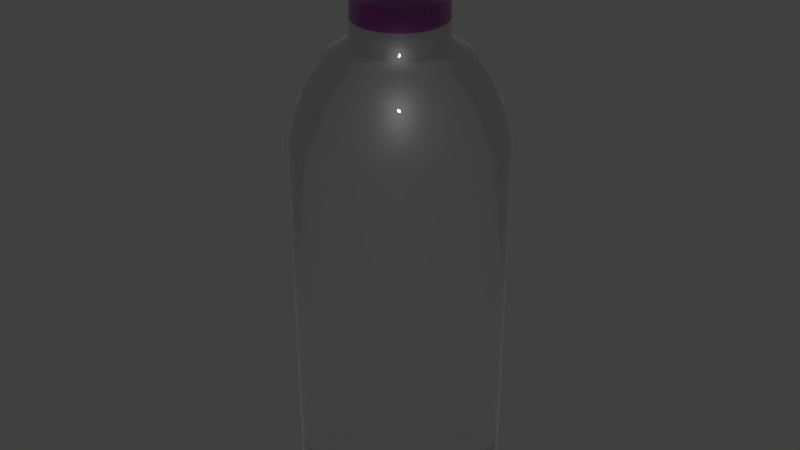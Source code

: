 # Source: Bottle_tight.blend  (saved by Blender 2.79.6; exported with 4.5.12 LTS)
import bpy
from mathutils import Matrix  # noqa: F401  (used for matrix-valued properties, if any)

bpy.ops.wm.read_factory_settings(use_empty=True)
scene = bpy.context.scene
scene.name = 'Scene'

# ---- collections
col_collection_1 = bpy.data.collections.new('Collection 1'); scene.collection.children.link(col_collection_1)

# ---- images (referenced by path relative to the original .blend; pixels are not part of the script)
import os
ASSET_DIR = os.environ.get("B2B_ASSET_DIR", "")  # directory of the original .blend (textures are referenced by path, not embedded)
HERE = os.path.dirname(os.path.abspath(__file__))  # packed textures are extracted next to this script under _unpacked/

def load_image(name, relpath, width, height, colorspace="sRGB"):
    """Load a texture the original file referenced (path relative to the .blend, or extracted next to this script)."""
    p = next((c for c in (os.path.join(HERE, relpath), os.path.join(ASSET_DIR, relpath)) if relpath and os.path.exists(c)), "")
    if p:
        img = bpy.data.images.load(p, check_existing=True)
        img.name = name
    else:  # same state as the original file: an image datablock whose file is absent (Cycles renders it pink)
        img = bpy.data.images.new(name, width, height)
        img.source = "FILE"
        img.filepath = "//" + (relpath or name)
    img.colorspace_settings.name = colorspace
    return img
img_roughness_001 = load_image('ROUGHNESS.001', 'corkboard3b-roughnness.png', 1024, 1024, 'Non-Color')
img_normal_map_001 = load_image('NORMAL MAP.001', 'corkboard3b-normal.png', 1024, 1024, 'Non-Color')
img_albedo_001 = load_image('ALBEDO.001', 'corkboard3b-albedo.png', 1024, 1024, 'sRGB')
img_metallic_001 = load_image('METALLIC.001', 'corkboard3b-metalness.png', 1024, 1024, 'Non-Color')

# ---- materials (node trees are filled in below, after node groups)
mat_remington_glass_001 = bpy.data.materials.new('Remington glass.001')
mat_remington_glass_001.alpha_threshold = 0.0
mat_remington_glass_001.use_transparent_shadow = False
mat_remington_glass_001.diffuse_color = (0.4673, 0.06908, 0.06478, 1.0)
mat_remington_glass_001.specular_color = (0.5, 0.5, 0.5)
mat_remington_glass_001.roughness = 0.5
mat_remington_glass_001.specular_intensity = 1.0
mat_cork_ultra_000 = bpy.data.materials.new('Cork ultra.000')
mat_cork_ultra_000.alpha_threshold = 0.0
mat_cork_ultra_000.use_transparent_shadow = False
mat_cork_ultra_000.roughness = 0.5

# ---- node groups
ng_rg_fresnel_001 = bpy.data.node_groups.new('RG_Fresnel.001', 'ShaderNodeTree')
_s = ng_rg_fresnel_001.interface.new_socket(name='Fac', in_out='OUTPUT', socket_type='NodeSocketFloat')
_s.subtype = 'FACTOR'
_s.min_value = 0.0
_s.max_value = 1.0
_s = ng_rg_fresnel_001.interface.new_socket(name='Roughness', in_out='INPUT', socket_type='NodeSocketFloat')
_s.subtype = 'FACTOR'
_s.default_value = 0.5
_s.min_value = 0.0
_s.max_value = 1.0
_s = ng_rg_fresnel_001.interface.new_socket(name='IOR', in_out='INPUT', socket_type='NodeSocketFloat')
_s.default_value = 1.45
_s.min_value = 0.0
_s.max_value = 1000.0
_s = ng_rg_fresnel_001.interface.new_socket(name='Normal', in_out='INPUT', socket_type='NodeSocketVector')
_s.min_value = -1.0
_s.max_value = 1.0
_s.hide_value = True
_N = ng_rg_fresnel_001.nodes; _L = ng_rg_fresnel_001.links
n0 = _N.new('NodeGroupOutput'); n0.name = 'Group Output'; n0.location = (540, 100)
n1 = _N.new('ShaderNodeMix'); n1.name = 'Mix'; n1.location = (160, -60)
n1.hide = True
n1.data_type = 'RGBA'
n2 = _N.new('ShaderNodeFresnel'); n2.name = 'Fresnel'; n2.location = (340, 100)
n3 = _N.new('NodeGroupInput'); n3.name = 'Group Input'; n3.location = (-280, 140)
n4 = _N.new('ShaderNodeBump'); n4.name = 'Bump'; n4.location = (-60, -60)
n4.hide = True
n4.inputs[1].default_value = 0.1
n4.inputs[2].default_value = 1.0
n5 = _N.new('ShaderNodeNewGeometry'); n5.name = 'Geometry'; n5.location = (-60, -120)
n5.hide = True
_L.new(n5.outputs[4], n1.inputs[7])
_L.new(n4.outputs[0], n1.inputs[6])
_L.new(n3.outputs[0], n1.inputs[0])
_L.new(n3.outputs[2], n4.inputs[4])
_L.new(n2.outputs[0], n0.inputs[0])
_L.new(n1.outputs[2], n2.inputs[1])
_L.new(n3.outputs[1], n2.inputs[0])
n0.is_active_output = True
ng_rg_glass_001 = bpy.data.node_groups.new('RG_Glass.001', 'ShaderNodeTree')
_s = ng_rg_glass_001.interface.new_socket(name='Shader', in_out='OUTPUT', socket_type='NodeSocketShader')
_s = ng_rg_glass_001.interface.new_socket(name='Color', in_out='INPUT', socket_type='NodeSocketColor')
_s.default_value = (1.0, 1.0, 1.0, 1.0)
_s = ng_rg_glass_001.interface.new_socket(name='Roughness', in_out='INPUT', socket_type='NodeSocketFloat')
_s.subtype = 'FACTOR'
_s.min_value = 0.0
_s.max_value = 1.0
_s = ng_rg_glass_001.interface.new_socket(name='Rim Color', in_out='INPUT', socket_type='NodeSocketColor')
_s.default_value = (0.8, 0.8, 0.8, 1.0)
_s = ng_rg_glass_001.interface.new_socket(name='Rim Strength', in_out='INPUT', socket_type='NodeSocketFloat')
_s.default_value = 0.5
_s.min_value = -1e+04
_s.max_value = 1e+04
_s = ng_rg_glass_001.interface.new_socket(name='Rim Roughness', in_out='INPUT', socket_type='NodeSocketFloat')
_s.subtype = 'FACTOR'
_s.default_value = 0.2
_s.min_value = 0.0
_s.max_value = 1.0
_s = ng_rg_glass_001.interface.new_socket(name='IOR', in_out='INPUT', socket_type='NodeSocketFloat')
_s.default_value = 1.45
_s.min_value = 0.0
_s.max_value = 1000.0
_s = ng_rg_glass_001.interface.new_socket(name='IS Shadow Ray', in_out='INPUT', socket_type='NodeSocketFloat')
_s.default_value = 0.5
_s.min_value = -1e+04
_s.max_value = 1e+04
_s = ng_rg_glass_001.interface.new_socket(name='Normal', in_out='INPUT', socket_type='NodeSocketVector')
_s.min_value = -1.0
_s.max_value = 1.0
_s.hide_value = True
_N = ng_rg_glass_001.nodes; _L = ng_rg_glass_001.links
n0 = _N.new('ShaderNodeMath'); n0.name = 'Math'; n0.location = (-100, 320)
n0.operation = 'MULTIPLY'
n1 = _N.new('ShaderNodeBsdfGlass'); n1.name = 'Glass BSDF'; n1.location = (-100, 160)
n1.distribution = 'BECKMANN'
n2 = _N.new('ShaderNodeBsdfTransparent'); n2.name = 'Transparent BSDF'; n2.location = (-100, -20)
n3 = _N.new('ShaderNodeMixShader'); n3.name = 'Mix Shader'; n3.location = (100, 160)
n4 = _N.new('ShaderNodeMixShader'); n4.name = 'Mix Shader.001'; n4.location = (300, 160)
n5 = _N.new('ShaderNodeBsdfAnisotropic'); n5.name = 'Glossy BSDF'; n5.location = (300, 20)
n5.distribution = 'GGX'
n6 = _N.new('ShaderNodeMath'); n6.name = 'Math.001'; n6.location = (480, 320)
n6.operation = 'MULTIPLY'
n7 = _N.new('ShaderNodeGroup'); n7.name = 'Group'; n7.location = (300, 320)
n7.node_tree = ng_rg_fresnel_001
n8 = _N.new('NodeGroupOutput'); n8.name = 'Group Output'; n8.location = (880, 140)
n8.hide = True
n9 = _N.new('ShaderNodeMixShader'); n9.name = 'Mix Shader.002'; n9.location = (680, 160)
n10 = _N.new('ShaderNodeLightPath'); n10.name = 'Light Path'; n10.location = (-520, 360)
n11 = _N.new('NodeGroupInput'); n11.name = 'Group Input'; n11.location = (-520, 40)
n12 = _N.new('ShaderNodeMath'); n12.name = 'Math.002'; n12.location = (-310, 100)
n12.operation = 'POWER'
n13 = _N.new('ShaderNodeMath'); n13.name = 'Math.003'; n13.location = (-110, 30)
n13.operation = 'POWER'
_L.new(n10.outputs[1], n0.inputs[0])
_L.new(n11.outputs[6], n0.inputs[1])
_L.new(n11.outputs[0], n1.inputs[0])
_L.new(n1.outputs[0], n3.inputs[1])
_L.new(n2.outputs[0], n3.inputs[2])
_L.new(n0.outputs[0], n3.inputs[0])
_L.new(n3.outputs[0], n4.inputs[1])
_L.new(n2.outputs[0], n4.inputs[2])
_L.new(n10.outputs[5], n4.inputs[0])
_L.new(n7.outputs[0], n6.inputs[0])
_L.new(n11.outputs[5], n1.inputs[2])
_L.new(n11.outputs[7], n1.inputs[3])
_L.new(n11.outputs[7], n5.inputs[4])
_L.new(n11.outputs[7], n7.inputs[2])
_L.new(n11.outputs[5], n7.inputs[1])
_L.new(n11.outputs[1], n7.inputs[0])
_L.new(n11.outputs[2], n5.inputs[0])
_L.new(n4.outputs[0], n9.inputs[1])
_L.new(n5.outputs[0], n9.inputs[2])
_L.new(n6.outputs[0], n9.inputs[0])
_L.new(n11.outputs[3], n6.inputs[1])
_L.new(n9.outputs[0], n8.inputs[0])
_L.new(n11.outputs[1], n12.inputs[0])
_L.new(n12.outputs[0], n1.inputs[1])
_L.new(n11.outputs[4], n13.inputs[0])
_L.new(n13.outputs[0], n5.inputs[1])
n8.is_active_output = True

# ---- material node trees
mat_remington_glass_001.use_nodes = True; mat_remington_glass_001.node_tree.nodes.clear()
_N = mat_remington_glass_001.node_tree.nodes; _L = mat_remington_glass_001.node_tree.links
n0 = _N.new('ShaderNodeOutputMaterial'); n0.name = 'Material Output'; n0.location = (300, 300)
n1 = _N.new('ShaderNodeGroup'); n1.name = 'Group'; n1.location = (0, 300)
n1.width = 240
n1.node_tree = ng_rg_glass_001
n1.inputs[0].default_value = (1.0, 1.0, 1.0, 1.0)
n1.inputs[1].default_value = 0.0
n1.inputs[2].default_value = (0.8, 0.8, 0.8, 1.0)
n1.inputs[3].default_value = 0.5
n1.inputs[4].default_value = 0.2
n1.inputs[5].default_value = 1.5
n1.inputs[6].default_value = 0.5
n1.inputs[7].default_value = (0.0, 0.0, 0.0)
_L.new(n1.outputs[0], n0.inputs[0])
n0.is_active_output = True
mat_cork_ultra_000.use_nodes = True; mat_cork_ultra_000.node_tree.nodes.clear()
_N = mat_cork_ultra_000.node_tree.nodes; _L = mat_cork_ultra_000.node_tree.links
n0 = _N.new('ShaderNodeOutputMaterial'); n0.name = 'Material Output'; n0.location = (609, 397)
n1 = _N.new('ShaderNodeBsdfPrincipled'); n1.name = 'Principled BSDF'; n1.location = (288, 540)
n1.distribution = 'GGX'
n1.subsurface_method = 'BURLEY'
n1.inputs[3].default_value = 1.45
n2 = _N.new('ShaderNodeTexImage'); n2.name = 'Image Texture.004'; n2.location = (43, 270)
n2.width = 217
n2.hide = True
n2.image = img_roughness_001
n3 = _N.new('ShaderNodeNormalMap'); n3.name = 'Normal Map'; n3.location = (74, 60)
n3.inputs[0].default_value = 5.0
n4 = _N.new('ShaderNodeTexImage'); n4.name = 'Image Texture.003'; n4.location = (-141, 46)
n4.width = 135
n4.hide = True
n4.image = img_normal_map_001
n5 = _N.new('ShaderNodeTexImage'); n5.name = 'Image Texture'; n5.location = (90, 427)
n5.width = 161
n5.hide = True
n5.image = img_albedo_001
n6 = _N.new('ShaderNodeTexImage'); n6.name = 'Image Texture.002'; n6.location = (112, 337)
n6.width = 123
n6.hide = True
n6.image = img_metallic_001
_L.new(n1.outputs[0], n0.inputs[0])
_L.new(n5.outputs[0], n1.inputs[0])
_L.new(n4.outputs[0], n3.inputs[1])
_L.new(n3.outputs[0], n1.inputs[5])
_L.new(n6.outputs[0], n1.inputs[1])
_L.new(n2.outputs[0], n1.inputs[2])
n0.is_active_output = True

# ---- world
world_world = bpy.data.worlds.new('World'); scene.world = world_world
world_world.color = (0.05088, 0.05088, 0.05088)
world_world.use_sun_shadow = False
world_world.sun_shadow_jitter_overblur = 0.0

# ---- meshes
me_cylinder = bpy.data.meshes.new('Cylinder')
me_cylinder.from_pydata([(0.0005789, 1.0, -3.148), (0.0005789, 1.0, -0.2993), (0.1957, 0.9808, -3.148), (0.1957, 0.9808, -0.2993), (0.3833, 0.9239, -3.148), (0.3833, 0.9239, -0.2993), (0.5561, 0.8315, -3.148), (0.5561, 0.8315, -0.2993), (0.7077, 0.7071, -3.148), (0.7077, 0.7071, -0.2993), (0.832, 0.5556, -3.148), (0.832, 0.5556, -0.2993), (0.9245, 0.3827, -3.148), (0.9245, 0.3827, -0.2993), (0.9814, 0.1951, -3.148), (0.9814, 0.1951, -0.2993), (1.001, -1.788e-07, -3.148), (1.001, -1.788e-07, -0.2993), (0.9814, -0.1951, -3.148), (0.9814, -0.1951, -0.2993), (0.9245, -0.3827, -3.148), (0.9245, -0.3827, -0.2993), (0.832, -0.5556, -3.148), (0.832, -0.5556, -0.2993), (0.7077, -0.7071, -3.148), (0.7077, -0.7071, -0.2993), (0.5561, -0.8315, -3.148), (0.5561, -0.8315, -0.2993), (0.3833, -0.9239, -3.148), (0.3833, -0.9239, -0.2993), (0.1957, -0.9808, -3.148), (0.1957, -0.9808, -0.2993), (0.0005789, -1.0, -3.148), (0.0005789, -1.0, -0.2993), (-0.1945, -0.9808, -3.148), (-0.1945, -0.9808, -0.2993), (-0.3821, -0.9239, -3.148), (-0.3821, -0.9239, -0.2993), (-0.555, -0.8315, -3.148), (-0.555, -0.8315, -0.2993), (-0.7065, -0.7071, -3.148), (-0.7065, -0.7071, -0.2993), (-0.8309, -0.5556, -3.148), (-0.8309, -0.5556, -0.2993), (-0.9233, -0.3827, -3.148), (-0.9233, -0.3827, -0.2993), (-0.9802, -0.1951, -3.148), (-0.9802, -0.1951, -0.2993), (-0.9994, 7.153e-07, -3.148), (-0.9994, 7.153e-07, -0.2993), (-0.9802, 0.1951, -3.148), (-0.9802, 0.1951, -0.2993), (-0.9233, 0.3827, -3.148), (-0.9233, 0.3827, -0.2993), (-0.8309, 0.5556, -3.148), (-0.8309, 0.5556, -0.2993), (-0.7065, 0.7071, -3.148), (-0.7065, 0.7071, -0.2993), (-0.555, 0.8315, -3.148), (-0.555, 0.8315, -0.2993), (-0.3821, 0.9239, -3.148), (-0.3821, 0.9239, -0.2993), (-0.1945, 0.9808, -3.148), (-0.1945, 0.9808, -0.2993), (0.0005789, 0.9744, -3.226), (0.1907, 0.9557, -3.226), (0.3735, 0.9002, -3.226), (0.5419, 0.8102, -3.226), (0.6896, 0.689, -3.226), (0.8108, 0.5414, -3.226), (0.9008, 0.3729, -3.226), (0.9563, 0.1901, -3.226), (0.975, -1.788e-07, -3.226), (0.9563, -0.1901, -3.226), (0.9008, -0.3729, -3.226), (0.8108, -0.5414, -3.226), (0.6896, -0.689, -3.226), (0.5419, -0.8102, -3.226), (0.3735, -0.9002, -3.226), (0.1907, -0.9557, -3.226), (0.0005789, -0.9744, -3.226), (-0.1895, -0.9557, -3.226), (-0.3723, -0.9002, -3.226), (-0.5408, -0.8102, -3.226), (-0.6884, -0.689, -3.226), (-0.8096, -0.5414, -3.226), (-0.8997, -0.3729, -3.226), (-0.9551, -0.1901, -3.226), (-0.9738, 7.153e-07, -3.226), (-0.9551, 0.1901, -3.226), (-0.8997, 0.3729, -3.226), (-0.8096, 0.5414, -3.226), (-0.6884, 0.689, -3.226), (-0.5408, 0.8102, -3.226), (-0.3723, 0.9002, -3.226), (-0.1895, 0.9557, -3.226), (0.0005789, 0.8522, -3.327), (0.1668, 0.8358, -3.327), (0.3267, 0.7873, -3.327), (0.474, 0.7086, -3.327), (0.6032, 0.6026, -3.327), (0.7092, 0.4735, -3.327), (0.7879, 0.3261, -3.327), (0.8364, 0.1663, -3.327), (0.8528, -1.49e-07, -3.327), (0.8364, -0.1663, -3.327), (0.7879, -0.3261, -3.327), (0.7092, -0.4735, -3.327), (0.6032, -0.6026, -3.327), (0.474, -0.7086, -3.327), (0.3267, -0.7873, -3.327), (0.1668, -0.8358, -3.327), (0.0005789, -0.8522, -3.327), (-0.1657, -0.8358, -3.327), (-0.3255, -0.7873, -3.327), (-0.4729, -0.7086, -3.327), (-0.602, -0.6026, -3.327), (-0.708, -0.4735, -3.327), (-0.7868, -0.3261, -3.327), (-0.8353, -0.1663, -3.327), (-0.8516, 6.258e-07, -3.327), (-0.8353, 0.1663, -3.327), (-0.7868, 0.3261, -3.327), (-0.708, 0.4735, -3.327), (-0.602, 0.6026, -3.327), (-0.4729, 0.7086, -3.327), (-0.3255, 0.7873, -3.327), (-0.1657, 0.8358, -3.327), (0.0005789, 0.9282, -0.09749), (0.1817, 0.9103, -0.09749), (0.3558, 0.8575, -0.09749), (0.5162, 0.7717, -0.09749), (0.6569, 0.6563, -0.09749), (0.7723, 0.5157, -0.09749), (0.8581, 0.3552, -0.09749), (0.9109, 0.1811, -0.09749), (0.9287, -1.49e-07, -0.09749), (0.9109, -0.1811, -0.09749), (0.8581, -0.3552, -0.09749), (0.7723, -0.5157, -0.09749), (0.6569, -0.6563, -0.09749), (0.5162, -0.7717, -0.09749), (0.3558, -0.8575, -0.09749), (0.1817, -0.9103, -0.09749), (0.0005789, -0.9282, -0.09749), (-0.1805, -0.9103, -0.09749), (-0.3546, -0.8575, -0.09749), (-0.5151, -0.7717, -0.09749), (-0.6557, -0.6563, -0.09749), (-0.7712, -0.5157, -0.09749), (-0.8569, -0.3552, -0.09749), (-0.9097, -0.1811, -0.09749), (-0.9276, 6.855e-07, -0.09749), (-0.9097, 0.1811, -0.09749), (-0.8569, 0.3552, -0.09749), (-0.7712, 0.5157, -0.09749), (-0.6557, 0.6563, -0.09749), (-0.5151, 0.7717, -0.09749), (-0.3546, 0.8575, -0.09749), (-0.1805, 0.9103, -0.09749), (0.0005789, 0.8173, 0.1081), (0.16, 0.8016, 0.1081), (0.3133, 0.7551, 0.1081), (0.4546, 0.6796, 0.1081), (0.5785, 0.5779, 0.1081), (0.6801, 0.4541, 0.1081), (0.7557, 0.3128, 0.1081), (0.8022, 0.1594, 0.1081), (0.8179, -1.192e-07, 0.1081), (0.8022, -0.1594, 0.1081), (0.7557, -0.3128, 0.1081), (0.6801, -0.4541, 0.1081), (0.5785, -0.5779, 0.1081), (0.4546, -0.6796, 0.1081), (0.3133, -0.7551, 0.1081), (0.16, -0.8016, 0.1081), (0.0005789, -0.8173, 0.1081), (-0.1589, -0.8016, 0.1081), (-0.3122, -0.7551, 0.1081), (-0.4535, -0.6796, 0.1081), (-0.5773, -0.5779, 0.1081), (-0.679, -0.4541, 0.1081), (-0.7545, -0.3128, 0.1081), (-0.801, -0.1594, 0.1081), (-0.8167, 5.96e-07, 0.1081), (-0.801, 0.1594, 0.1081), (-0.7545, 0.3128, 0.1081), (-0.679, 0.4541, 0.1081), (-0.5773, 0.5779, 0.1081), (-0.4535, 0.6796, 0.1081), (-0.3122, 0.7551, 0.1081), (-0.1589, 0.8016, 0.1081), (0.0005789, 0.6377, 0.3099), (0.125, 0.6255, 0.3099), (0.2446, 0.5892, 0.3099), (0.3549, 0.5302, 0.3099), (0.4515, 0.4509, 0.3099), (0.5308, 0.3543, 0.3099), (0.5897, 0.244, 0.3099), (0.626, 0.1244, 0.3099), (0.6383, -8.941e-08, 0.3099), (0.626, -0.1244, 0.3099), (0.5897, -0.244, 0.3099), (0.5308, -0.3543, 0.3099), (0.4515, -0.4509, 0.3099), (0.3549, -0.5302, 0.3099), (0.2446, -0.5892, 0.3099), (0.125, -0.6255, 0.3099), (0.0005789, -0.6377, 0.3099), (-0.1238, -0.6255, 0.3099), (-0.2435, -0.5892, 0.3099), (-0.3537, -0.5302, 0.3099), (-0.4503, -0.4509, 0.3099), (-0.5297, -0.3543, 0.3099), (-0.5886, -0.244, 0.3099), (-0.6249, -0.1244, 0.3099), (-0.6371, 4.768e-07, 0.3099), (-0.6249, 0.1244, 0.3099), (-0.5886, 0.244, 0.3099), (-0.5297, 0.3543, 0.3099), (-0.4503, 0.4509, 0.3099), (-0.3537, 0.5302, 0.3099), (-0.2435, 0.5892, 0.3099), (-0.1238, 0.6255, 0.3099), (0.0005789, 0.4437, 0.4127), (0.08713, 0.4351, 0.4127), (0.1704, 0.4099, 0.4127), (0.2471, 0.3689, 0.4127), (0.3143, 0.3137, 0.4127), (0.3695, 0.2465, 0.4127), (0.4105, 0.1698, 0.4127), (0.4357, 0.08656, 0.4127), (0.4442, -5.96e-08, 0.4127), (0.4357, -0.08656, 0.4127), (0.4105, -0.1698, 0.4127), (0.3695, -0.2465, 0.4127), (0.3143, -0.3137, 0.4127), (0.2471, -0.3689, 0.4127), (0.1704, -0.4099, 0.4127), (0.08713, -0.4351, 0.4127), (0.0005789, -0.4437, 0.4127), (-0.08598, -0.4351, 0.4127), (-0.1692, -0.4099, 0.4127), (-0.2459, -0.3689, 0.4127), (-0.3131, -0.3137, 0.4127), (-0.3683, -0.2465, 0.4127), (-0.4093, -0.1698, 0.4127), (-0.4346, -0.08656, 0.4127), (-0.4431, 3.576e-07, 0.4127), (-0.4346, 0.08656, 0.4127), (-0.4093, 0.1698, 0.4127), (-0.3683, 0.2465, 0.4127), (-0.3131, 0.3137, 0.4127), (-0.2459, 0.3689, 0.4127), (-0.1692, 0.4099, 0.4127), (-0.08598, 0.4351, 0.4127), (0.0005789, 0.4437, 0.7173), (0.08713, 0.4351, 0.7173), (0.1704, 0.4099, 0.7173), (0.2471, 0.3689, 0.7173), (0.3143, 0.3137, 0.7173), (0.3695, 0.2465, 0.7173), (0.4105, 0.1698, 0.7173), (0.4357, 0.08656, 0.7173), (0.4442, -5.96e-08, 0.7173), (0.4357, -0.08656, 0.7173), (0.4105, -0.1698, 0.7173), (0.3695, -0.2465, 0.7173), (0.3143, -0.3137, 0.7173), (0.2471, -0.3689, 0.7173), (0.1704, -0.4099, 0.7173), (0.08713, -0.4351, 0.7173), (0.0005789, -0.4437, 0.7173), (-0.08598, -0.4351, 0.7173), (-0.1692, -0.4099, 0.7173), (-0.2459, -0.3689, 0.7173), (-0.3131, -0.3137, 0.7173), (-0.3683, -0.2465, 0.7173), (-0.4093, -0.1698, 0.7173), (-0.4346, -0.08656, 0.7173), (-0.4431, 3.576e-07, 0.7173), (-0.4346, 0.08656, 0.7173), (-0.4093, 0.1698, 0.7173), (-0.3683, 0.2465, 0.7173), (-0.3131, 0.3137, 0.7173), (-0.2459, 0.3689, 0.7173), (-0.1692, 0.4099, 0.7173), (-0.08598, 0.4351, 0.7173), (0.0005789, 0.4748, 0.7744), (0.0932, 0.4656, 0.7744), (0.1823, 0.4386, 0.7744), (0.2643, 0.3947, 0.7744), (0.3363, 0.3357, 0.7744), (0.3953, 0.2638, 0.7744), (0.4392, 0.1817, 0.7744), (0.4662, 0.09262, 0.7744), (0.4753, -5.96e-08, 0.7744), (0.4662, -0.09262, 0.7744), (0.4392, -0.1817, 0.7744), (0.3953, -0.2638, 0.7744), (0.3363, -0.3357, 0.7744), (0.2643, -0.3947, 0.7744), (0.1823, -0.4386, 0.7744), (0.0932, -0.4656, 0.7744), (0.0005789, -0.4748, 0.7744), (-0.09204, -0.4656, 0.7744), (-0.1811, -0.4386, 0.7744), (-0.2632, -0.3947, 0.7744), (-0.3351, -0.3357, 0.7744), (-0.3942, -0.2638, 0.7744), (-0.438, -0.1817, 0.7744), (-0.4651, -0.09262, 0.7744), (-0.4742, 3.576e-07, 0.7744), (-0.4651, 0.09262, 0.7744), (-0.438, 0.1817, 0.7744), (-0.3942, 0.2638, 0.7744), (-0.3351, 0.3357, 0.7744), (-0.2632, 0.3947, 0.7744), (-0.1811, 0.4386, 0.7744), (-0.09204, 0.4656, 0.7744), (0.0005789, 0.4748, 0.8392), (0.0932, 0.4656, 0.8392), (0.1823, 0.4386, 0.8392), (0.2643, 0.3947, 0.8392), (0.3363, 0.3357, 0.8392), (0.3953, 0.2638, 0.8392), (0.4392, 0.1817, 0.8392), (0.4662, 0.09262, 0.8392), (0.4753, -5.96e-08, 0.8392), (0.4662, -0.09262, 0.8392), (0.4392, -0.1817, 0.8392), (0.3953, -0.2638, 0.8392), (0.3363, -0.3357, 0.8392), (0.2643, -0.3947, 0.8392), (0.1823, -0.4386, 0.8392), (0.0932, -0.4656, 0.8392), (0.0005789, -0.4748, 0.8392), (-0.09204, -0.4656, 0.8392), (-0.1811, -0.4386, 0.8392), (-0.2632, -0.3947, 0.8392), (-0.3351, -0.3357, 0.8392), (-0.3942, -0.2638, 0.8392), (-0.438, -0.1817, 0.8392), (-0.4651, -0.09262, 0.8392), (-0.4742, 3.576e-07, 0.8392), (-0.4651, 0.09262, 0.8392), (-0.438, 0.1817, 0.8392), (-0.3942, 0.2638, 0.8392), (-0.3351, 0.3357, 0.8392), (-0.2632, 0.3947, 0.8392), (-0.1811, 0.4386, 0.8392), (-0.09204, 0.4656, 0.8392), (0.0005789, 0.396, 0.9229), (0.07783, 0.3884, 0.9229), (0.1521, 0.3658, 0.9229), (0.2206, 0.3292, 0.9229), (0.2806, 0.28, 0.9229), (0.3298, 0.22, 0.9229), (0.3664, 0.1515, 0.9229), (0.3889, 0.07725, 0.9229), (0.3965, -2.98e-08, 0.9229), (0.3889, -0.07725, 0.9229), (0.3664, -0.1515, 0.9229), (0.3298, -0.22, 0.9229), (0.2806, -0.28, 0.9229), (0.2206, -0.3292, 0.9229), (0.1521, -0.3658, 0.9229), (0.07783, -0.3884, 0.9229), (0.0005789, -0.396, 0.9229), (-0.07667, -0.3884, 0.9229), (-0.1509, -0.3658, 0.9229), (-0.2194, -0.3292, 0.9229), (-0.2794, -0.28, 0.9229), (-0.3286, -0.22, 0.9229), (-0.3652, -0.1515, 0.9229), (-0.3878, -0.07725, 0.9229), (-0.3954, 3.278e-07, 0.9229), (-0.3878, 0.07725, 0.9229), (-0.3652, 0.1515, 0.9229), (-0.3286, 0.22, 0.9229), (-0.2794, 0.28, 0.9229), (-0.2194, 0.3292, 0.9229), (-0.1509, 0.3658, 0.9229), (-0.07667, 0.3884, 0.9229), (0.0005789, 0.396, 0.7188), (0.07783, 0.3884, 0.7188), (0.1521, 0.3658, 0.7188), (0.2206, 0.3292, 0.7188), (0.2806, 0.28, 0.7188), (0.3298, 0.22, 0.7188), (0.3664, 0.1515, 0.7188), (0.3889, 0.07725, 0.7188), (0.3965, -2.98e-08, 0.7188), (0.3889, -0.07725, 0.7188), (0.3664, -0.1515, 0.7188), (0.3298, -0.22, 0.7188), (0.2806, -0.28, 0.7188), (0.2206, -0.3292, 0.7188), (0.1521, -0.3658, 0.7188), (0.07783, -0.3884, 0.7188), (0.0005789, -0.396, 0.7188), (-0.07667, -0.3884, 0.7188), (-0.1509, -0.3658, 0.7188), (-0.2194, -0.3292, 0.7188), (-0.2794, -0.28, 0.7188), (-0.3286, -0.22, 0.7188), (-0.3652, -0.1515, 0.7188), (-0.3878, -0.07725, 0.7188), (-0.3954, 3.278e-07, 0.7188), (-0.3878, 0.07725, 0.7188), (-0.3652, 0.1515, 0.7188), (-0.3286, 0.22, 0.7188), (-0.2794, 0.28, 0.7188), (-0.2194, 0.3292, 0.7188), (-0.1509, 0.3658, 0.7188), (-0.07667, 0.3884, 0.7188), (-0.001255, 0.3226, 0.5188), (-0.03616, 0.3574, 0.5538), (0.03365, 0.3574, 0.5538), (-0.001255, 0.3862, 1.246), (0.03365, 0.415, 1.211), (-0.03616, 0.415, 1.211), (0.06168, 0.3164, 0.5188), (0.03424, 0.3574, 0.5538), (0.1027, 0.3438, 0.5538), (0.07409, 0.3788, 1.246), (0.1139, 0.4002, 1.211), (0.04547, 0.4138, 1.211), (0.1222, 0.298, 0.5188), (0.1033, 0.3436, 0.5538), (0.1678, 0.3169, 0.5538), (0.1465, 0.3568, 1.246), (0.1898, 0.37, 1.211), (0.1253, 0.3967, 1.211), (0.178, 0.2682, 0.5188), (0.1683, 0.3166, 0.5538), (0.2263, 0.2778, 0.5538), (0.2133, 0.3211, 1.246), (0.2583, 0.3256, 1.211), (0.2003, 0.3644, 1.211), (0.2268, 0.2281, 0.5188), (0.2268, 0.2774, 0.5538), (0.2762, 0.2281, 0.5538), (0.2718, 0.2731, 1.246), (0.3169, 0.2687, 1.211), (0.2675, 0.3181, 1.211), (0.267, 0.1792, 0.5188), (0.2766, 0.2276, 0.5538), (0.3153, 0.1696, 0.5538), (0.3199, 0.2146, 1.246), (0.3632, 0.2015, 1.211), (0.3244, 0.2596, 1.211), (0.2968, 0.1234, 0.5188), (0.3156, 0.169, 0.5538), (0.3423, 0.1045, 0.5538), (0.3556, 0.1478, 1.246), (0.3955, 0.1266, 1.211), (0.3688, 0.191, 1.211), (0.3151, 0.06293, 0.5188), (0.3425, 0.104, 0.5538), (0.3561, 0.0355, 0.5538), (0.3776, 0.07535, 1.246), (0.4126, 0.04672, 1.211), (0.3989, 0.1152, 1.211), (0.3213, -5.662e-07, 0.5188), (0.3562, 0.0349, 0.5538), (0.3562, -0.0349, 0.5538), (0.385, -5.662e-07, 1.246), (0.4137, -0.0349, 1.211), (0.4137, 0.0349, 1.211), (0.3151, -0.06293, 0.5188), (0.3561, -0.0355, 0.5538), (0.3425, -0.104, 0.5538), (0.3776, -0.07535, 1.246), (0.3989, -0.1152, 1.211), (0.4126, -0.04672, 1.211), (0.2968, -0.1234, 0.5188), (0.3423, -0.1045, 0.5538), (0.3156, -0.169, 0.5538), (0.3556, -0.1478, 1.246), (0.3688, -0.1911, 1.211), (0.3955, -0.1266, 1.211), (0.267, -0.1792, 0.5188), (0.3153, -0.1696, 0.5538), (0.2766, -0.2276, 0.5538), (0.3199, -0.2146, 1.246), (0.3244, -0.2596, 1.211), (0.3632, -0.2015, 1.211), (0.2268, -0.2281, 0.5188), (0.2762, -0.2281, 0.5538), (0.2268, -0.2774, 0.5538), (0.2718, -0.2731, 1.246), (0.2675, -0.3181, 1.211), (0.3169, -0.2687, 1.211), (0.178, -0.2682, 0.5188), (0.2263, -0.2778, 0.5538), (0.1683, -0.3166, 0.5538), (0.2133, -0.3211, 1.246), (0.2003, -0.3644, 1.211), (0.2583, -0.3256, 1.211), (0.1222, -0.298, 0.5188), (0.1678, -0.3169, 0.5538), (0.1033, -0.3436, 0.5538), (0.1465, -0.3568, 1.246), (0.1253, -0.3967, 1.211), (0.1898, -0.37, 1.211), (0.06168, -0.3164, 0.5188), (0.1027, -0.3438, 0.5538), (0.03424, -0.3574, 0.5538), (0.07409, -0.3788, 1.246), (0.04547, -0.4138, 1.211), (0.1139, -0.4002, 1.211), (-0.001255, -0.3226, 0.5188), (0.03365, -0.3574, 0.5538), (-0.03616, -0.3574, 0.5538), (-0.001255, -0.3862, 1.246), (-0.03616, -0.415, 1.211), (0.03365, -0.415, 1.211), (-0.06419, -0.3164, 0.5188), (-0.03675, -0.3574, 0.5538), (-0.1052, -0.3438, 0.5538), (-0.0766, -0.3788, 1.246), (-0.1164, -0.4002, 1.211), (-0.04798, -0.4138, 1.211), (-0.1247, -0.298, 0.5188), (-0.1058, -0.3436, 0.5538), (-0.1703, -0.3169, 0.5538), (-0.1491, -0.3568, 1.246), (-0.1923, -0.37, 1.211), (-0.1278, -0.3967, 1.211), (-0.1805, -0.2682, 0.5188), (-0.1708, -0.3166, 0.5538), (-0.2289, -0.2778, 0.5538), (-0.2158, -0.3211, 1.246), (-0.2608, -0.3256, 1.211), (-0.2028, -0.3644, 1.211), (-0.2293, -0.2281, 0.5188), (-0.2293, -0.2774, 0.5538), (-0.2787, -0.2281, 0.5538), (-0.2744, -0.2731, 1.246), (-0.3194, -0.2687, 1.211), (-0.27, -0.3181, 1.211), (-0.2695, -0.1792, 0.5188), (-0.2791, -0.2276, 0.5538), (-0.3178, -0.1696, 0.5538), (-0.3224, -0.2146, 1.246), (-0.3657, -0.2015, 1.211), (-0.3269, -0.2596, 1.211), (-0.2993, -0.1234, 0.5188), (-0.3181, -0.169, 0.5538), (-0.3448, -0.1045, 0.5538), (-0.3581, -0.1478, 1.246), (-0.398, -0.1266, 1.211), (-0.3713, -0.1911, 1.211), (-0.3176, -0.06293, 0.5188), (-0.345, -0.104, 0.5538), (-0.3586, -0.0355, 0.5538), (-0.3801, -0.07535, 1.246), (-0.4151, -0.04672, 1.211), (-0.4014, -0.1152, 1.211), (-0.3238, -2.384e-07, 0.5188), (-0.3587, -0.0349, 0.5538), (-0.3587, 0.0349, 0.5538), (-0.3875, -2.384e-07, 1.246), (-0.4162, 0.0349, 1.211), (-0.4162, -0.0349, 1.211), (-0.3176, 0.06293, 0.5188), (-0.3586, 0.0355, 0.5538), (-0.345, 0.104, 0.5538), (-0.3801, 0.07535, 1.246), (-0.4014, 0.1152, 1.211), (-0.4151, 0.04672, 1.211), (-0.2993, 0.1234, 0.5188), (-0.3448, 0.1045, 0.5538), (-0.3181, 0.169, 0.5538), (-0.3581, 0.1478, 1.246), (-0.3713, 0.191, 1.211), (-0.398, 0.1266, 1.211), (-0.2695, 0.1792, 0.5188), (-0.3178, 0.1696, 0.5538), (-0.2791, 0.2276, 0.5538), (-0.3224, 0.2146, 1.246), (-0.3269, 0.2596, 1.211), (-0.3657, 0.2015, 1.211), (-0.2293, 0.2281, 0.5188), (-0.2787, 0.2281, 0.5538), (-0.2293, 0.2774, 0.5538), (-0.2744, 0.2731, 1.246), (-0.27, 0.3181, 1.211), (-0.3194, 0.2687, 1.211), (-0.1805, 0.2682, 0.5188), (-0.2289, 0.2778, 0.5538), (-0.1708, 0.3166, 0.5538), (-0.2158, 0.3211, 1.246), (-0.2028, 0.3644, 1.211), (-0.2608, 0.3256, 1.211), (-0.1247, 0.298, 0.5188), (-0.1703, 0.3169, 0.5538), (-0.1058, 0.3436, 0.5538), (-0.1491, 0.3568, 1.246), (-0.1278, 0.3967, 1.211), (-0.1923, 0.37, 1.211), (-0.06419, 0.3164, 0.5188), (-0.1052, 0.3438, 0.5538), (-0.03675, 0.3574, 0.5538), (-0.0766, 0.3788, 1.246), (-0.04798, 0.4138, 1.211), (-0.1164, 0.4002, 1.211)], [], [(0, 1, 3, 2), (2, 3, 5, 4), (4, 5, 7, 6), (6, 7, 9, 8), (8, 9, 11, 10), (10, 11, 13, 12), (12, 13, 15, 14), (14, 15, 17, 16), (16, 17, 19, 18), (18, 19, 21, 20), (20, 21, 23, 22), (22, 23, 25, 24), (24, 25, 27, 26), (26, 27, 29, 28), (28, 29, 31, 30), (30, 31, 33, 32), (32, 33, 35, 34), (34, 35, 37, 36), (36, 37, 39, 38), (38, 39, 41, 40), (40, 41, 43, 42), (42, 43, 45, 44), (44, 45, 47, 46), (46, 47, 49, 48), (48, 49, 51, 50), (50, 51, 53, 52), (52, 53, 55, 54), (54, 55, 57, 56), (56, 57, 59, 58), (58, 59, 61, 60), (25, 23, 139, 140), (60, 61, 63, 62), (62, 63, 1, 0), (14, 16, 72, 71), (70, 71, 103, 102), (32, 34, 81, 80), (50, 52, 90, 89), (6, 8, 68, 67), (24, 26, 77, 76), (42, 44, 86, 85), (60, 62, 95, 94), (16, 18, 73, 72), (34, 36, 82, 81), (52, 54, 91, 90), (8, 10, 69, 68), (26, 28, 78, 77), (44, 46, 87, 86), (0, 2, 65, 64), (62, 0, 64, 95), (18, 20, 74, 73), (36, 38, 83, 82), (54, 56, 92, 91), (10, 12, 70, 69), (28, 30, 79, 78), (46, 48, 88, 87), (2, 4, 66, 65), (20, 22, 75, 74), (38, 40, 84, 83), (56, 58, 93, 92), (12, 14, 71, 70), (30, 32, 80, 79), (48, 50, 89, 88), (4, 6, 67, 66), (22, 24, 76, 75), (40, 42, 85, 84), (58, 60, 94, 93), (96, 97, 98, 99, 100, 101, 102, 103, 104, 105, 106, 107, 108, 109, 110, 111, 112, 113, 114, 115, 116, 117, 118, 119, 120, 121, 122, 123, 124, 125, 126, 127), (84, 85, 117, 116), (71, 72, 104, 103), (85, 86, 118, 117), (72, 73, 105, 104), (86, 87, 119, 118), (73, 74, 106, 105), (87, 88, 120, 119), (74, 75, 107, 106), (88, 89, 121, 120), (75, 76, 108, 107), (89, 90, 122, 121), (76, 77, 109, 108), (90, 91, 123, 122), (77, 78, 110, 109), (64, 65, 97, 96), (91, 92, 124, 123), (78, 79, 111, 110), (65, 66, 98, 97), (92, 93, 125, 124), (79, 80, 112, 111), (66, 67, 99, 98), (93, 94, 126, 125), (80, 81, 113, 112), (67, 68, 100, 99), (94, 95, 127, 126), (81, 82, 114, 113), (68, 69, 101, 100), (95, 64, 96, 127), (82, 83, 115, 114), (69, 70, 102, 101), (83, 84, 116, 115), (141, 140, 172, 173), (43, 41, 148, 149), (61, 59, 157, 158), (17, 15, 135, 136), (35, 33, 144, 145), (53, 51, 153, 154), (9, 7, 131, 132), (27, 25, 140, 141), (45, 43, 149, 150), (63, 61, 158, 159), (19, 17, 136, 137), (37, 35, 145, 146), (55, 53, 154, 155), (11, 9, 132, 133), (29, 27, 141, 142), (47, 45, 150, 151), (3, 1, 128, 129), (1, 63, 159, 128), (21, 19, 137, 138), (39, 37, 146, 147), (57, 55, 155, 156), (13, 11, 133, 134), (31, 29, 142, 143), (49, 47, 151, 152), (5, 3, 129, 130), (23, 21, 138, 139), (41, 39, 147, 148), (59, 57, 156, 157), (15, 13, 134, 135), (33, 31, 143, 144), (51, 49, 152, 153), (7, 5, 130, 131), (176, 175, 207, 208), (155, 154, 186, 187), (142, 141, 173, 174), (129, 128, 160, 161), (156, 155, 187, 188), (143, 142, 174, 175), (130, 129, 161, 162), (157, 156, 188, 189), (144, 143, 175, 176), (131, 130, 162, 163), (158, 157, 189, 190), (145, 144, 176, 177), (132, 131, 163, 164), (159, 158, 190, 191), (146, 145, 177, 178), (133, 132, 164, 165), (128, 159, 191, 160), (147, 146, 178, 179), (134, 133, 165, 166), (148, 147, 179, 180), (135, 134, 166, 167), (149, 148, 180, 181), (136, 135, 167, 168), (150, 149, 181, 182), (137, 136, 168, 169), (151, 150, 182, 183), (138, 137, 169, 170), (152, 151, 183, 184), (139, 138, 170, 171), (153, 152, 184, 185), (140, 139, 171, 172), (154, 153, 185, 186), (211, 210, 242, 243), (163, 162, 194, 195), (190, 189, 221, 222), (177, 176, 208, 209), (164, 163, 195, 196), (191, 190, 222, 223), (178, 177, 209, 210), (165, 164, 196, 197), (160, 191, 223, 192), (179, 178, 210, 211), (166, 165, 197, 198), (180, 179, 211, 212), (167, 166, 198, 199), (181, 180, 212, 213), (168, 167, 199, 200), (182, 181, 213, 214), (169, 168, 200, 201), (183, 182, 214, 215), (170, 169, 201, 202), (184, 183, 215, 216), (171, 170, 202, 203), (185, 184, 216, 217), (172, 171, 203, 204), (186, 185, 217, 218), (173, 172, 204, 205), (187, 186, 218, 219), (174, 173, 205, 206), (161, 160, 192, 193), (188, 187, 219, 220), (175, 174, 206, 207), (162, 161, 193, 194), (189, 188, 220, 221), (246, 245, 277, 278), (198, 197, 229, 230), (212, 211, 243, 244), (199, 198, 230, 231), (213, 212, 244, 245), (200, 199, 231, 232), (214, 213, 245, 246), (201, 200, 232, 233), (215, 214, 246, 247), (202, 201, 233, 234), (216, 215, 247, 248), (203, 202, 234, 235), (217, 216, 248, 249), (204, 203, 235, 236), (218, 217, 249, 250), (205, 204, 236, 237), (219, 218, 250, 251), (206, 205, 237, 238), (193, 192, 224, 225), (220, 219, 251, 252), (207, 206, 238, 239), (194, 193, 225, 226), (221, 220, 252, 253), (208, 207, 239, 240), (195, 194, 226, 227), (222, 221, 253, 254), (209, 208, 240, 241), (196, 195, 227, 228), (223, 222, 254, 255), (210, 209, 241, 242), (197, 196, 228, 229), (192, 223, 255, 224), (281, 280, 312, 313), (233, 232, 264, 265), (247, 246, 278, 279), (234, 233, 265, 266), (248, 247, 279, 280), (235, 234, 266, 267), (249, 248, 280, 281), (236, 235, 267, 268), (250, 249, 281, 282), (237, 236, 268, 269), (251, 250, 282, 283), (238, 237, 269, 270), (225, 224, 256, 257), (252, 251, 283, 284), (239, 238, 270, 271), (226, 225, 257, 258), (253, 252, 284, 285), (240, 239, 271, 272), (227, 226, 258, 259), (254, 253, 285, 286), (241, 240, 272, 273), (228, 227, 259, 260), (255, 254, 286, 287), (242, 241, 273, 274), (229, 228, 260, 261), (224, 255, 287, 256), (243, 242, 274, 275), (230, 229, 261, 262), (244, 243, 275, 276), (231, 230, 262, 263), (245, 244, 276, 277), (232, 231, 263, 264), (316, 315, 347, 348), (268, 267, 299, 300), (282, 281, 313, 314), (269, 268, 300, 301), (283, 282, 314, 315), (270, 269, 301, 302), (257, 256, 288, 289), (284, 283, 315, 316), (271, 270, 302, 303), (258, 257, 289, 290), (285, 284, 316, 317), (272, 271, 303, 304), (259, 258, 290, 291), (286, 285, 317, 318), (273, 272, 304, 305), (260, 259, 291, 292), (287, 286, 318, 319), (274, 273, 305, 306), (261, 260, 292, 293), (256, 287, 319, 288), (275, 274, 306, 307), (262, 261, 293, 294), (276, 275, 307, 308), (263, 262, 294, 295), (277, 276, 308, 309), (264, 263, 295, 296), (278, 277, 309, 310), (265, 264, 296, 297), (279, 278, 310, 311), (266, 265, 297, 298), (280, 279, 311, 312), (267, 266, 298, 299), (351, 350, 382, 383), (303, 302, 334, 335), (290, 289, 321, 322), (317, 316, 348, 349), (304, 303, 335, 336), (291, 290, 322, 323), (318, 317, 349, 350), (305, 304, 336, 337), (292, 291, 323, 324), (319, 318, 350, 351), (306, 305, 337, 338), (293, 292, 324, 325), (288, 319, 351, 320), (307, 306, 338, 339), (294, 293, 325, 326), (308, 307, 339, 340), (295, 294, 326, 327), (309, 308, 340, 341), (296, 295, 327, 328), (310, 309, 341, 342), (297, 296, 328, 329), (311, 310, 342, 343), (298, 297, 329, 330), (312, 311, 343, 344), (299, 298, 330, 331), (313, 312, 344, 345), (300, 299, 331, 332), (314, 313, 345, 346), (301, 300, 332, 333), (315, 314, 346, 347), (302, 301, 333, 334), (289, 288, 320, 321), (373, 372, 404, 405), (338, 337, 369, 370), (325, 324, 356, 357), (320, 351, 383, 352), (339, 338, 370, 371), (326, 325, 357, 358), (340, 339, 371, 372), (327, 326, 358, 359), (341, 340, 372, 373), (328, 327, 359, 360), (342, 341, 373, 374), (329, 328, 360, 361), (343, 342, 374, 375), (330, 329, 361, 362), (344, 343, 375, 376), (331, 330, 362, 363), (345, 344, 376, 377), (332, 331, 363, 364), (346, 345, 377, 378), (333, 332, 364, 365), (347, 346, 378, 379), (334, 333, 365, 366), (321, 320, 352, 353), (348, 347, 379, 380), (335, 334, 366, 367), (322, 321, 353, 354), (349, 348, 380, 381), (336, 335, 367, 368), (323, 322, 354, 355), (350, 349, 381, 382), (337, 336, 368, 369), (324, 323, 355, 356), (360, 359, 391, 392), (374, 373, 405, 406), (361, 360, 392, 393), (375, 374, 406, 407), (362, 361, 393, 394), (376, 375, 407, 408), (363, 362, 394, 395), (377, 376, 408, 409), (364, 363, 395, 396), (378, 377, 409, 410), (365, 364, 396, 397), (379, 378, 410, 411), (366, 365, 397, 398), (353, 352, 384, 385), (380, 379, 411, 412), (367, 366, 398, 399), (354, 353, 385, 386), (381, 380, 412, 413), (368, 367, 399, 400), (355, 354, 386, 387), (382, 381, 413, 414), (369, 368, 400, 401), (356, 355, 387, 388), (383, 382, 414, 415), (370, 369, 401, 402), (357, 356, 388, 389), (352, 383, 415, 384), (371, 370, 402, 403), (358, 357, 389, 390), (372, 371, 403, 404), (359, 358, 390, 391), (604, 606, 421, 417), (430, 432, 439, 435), (436, 438, 445, 441), (442, 444, 451, 447), (448, 450, 457, 453), (454, 456, 463, 459), (460, 462, 469, 465), (466, 468, 475, 471), (472, 474, 481, 477), (478, 480, 487, 483), (484, 486, 493, 489), (490, 492, 499, 495), (496, 498, 505, 501), (502, 504, 511, 507), (508, 510, 517, 513), (514, 516, 523, 519), (520, 522, 529, 525), (526, 528, 535, 531), (532, 534, 541, 537), (538, 540, 547, 543), (544, 546, 553, 549), (550, 552, 559, 555), (556, 558, 565, 561), (562, 564, 571, 567), (568, 570, 577, 573), (574, 576, 583, 579), (580, 582, 589, 585), (586, 588, 595, 591), (592, 594, 601, 597), (598, 600, 607, 603), (424, 426, 433, 429), (425, 419, 605, 599, 593, 587, 581, 575, 569, 563, 557, 551, 545, 539, 533, 527, 521, 515, 509, 503, 497, 491, 485, 479, 473, 467, 461, 455, 449, 443, 437, 431), (418, 420, 427, 423), (416, 417, 418), (419, 420, 421), (422, 423, 424), (425, 426, 427), (428, 429, 430), (431, 432, 433), (434, 435, 436), (437, 438, 439), (440, 441, 442), (443, 444, 445), (446, 447, 448), (449, 450, 451), (452, 453, 454), (455, 456, 457), (458, 459, 460), (461, 462, 463), (464, 465, 466), (467, 468, 469), (470, 471, 472), (473, 474, 475), (476, 477, 478), (479, 480, 481), (482, 483, 484), (485, 486, 487), (488, 489, 490), (491, 492, 493), (494, 495, 496), (497, 498, 499), (500, 501, 502), (503, 504, 505), (506, 507, 508), (509, 510, 511), (512, 513, 514), (515, 516, 517), (518, 519, 520), (521, 522, 523), (524, 525, 526), (527, 528, 529), (530, 531, 532), (533, 534, 535), (536, 537, 538), (539, 540, 541), (542, 543, 544), (545, 546, 547), (548, 549, 550), (551, 552, 553), (554, 555, 556), (557, 558, 559), (560, 561, 562), (563, 564, 565), (566, 567, 568), (569, 570, 571), (572, 573, 574), (575, 576, 577), (578, 579, 580), (581, 582, 583), (584, 585, 586), (587, 588, 589), (590, 591, 592), (593, 594, 595), (596, 597, 598), (599, 600, 601), (602, 603, 604), (605, 606, 607), (418, 423, 422, 416), (427, 420, 419, 425), (417, 421, 420, 418), (426, 424, 423, 427), (424, 429, 428, 422), (433, 426, 425, 431), (432, 430, 429, 433), (430, 435, 434, 428), (439, 432, 431, 437), (438, 436, 435, 439), (436, 441, 440, 434), (445, 438, 437, 443), (444, 442, 441, 445), (442, 447, 446, 440), (451, 444, 443, 449), (450, 448, 447, 451), (448, 453, 452, 446), (457, 450, 449, 455), (456, 454, 453, 457), (454, 459, 458, 452), (463, 456, 455, 461), (462, 460, 459, 463), (460, 465, 464, 458), (469, 462, 461, 467), (468, 466, 465, 469), (466, 471, 470, 464), (475, 468, 467, 473), (474, 472, 471, 475), (472, 477, 476, 470), (481, 474, 473, 479), (480, 478, 477, 481), (478, 483, 482, 476), (487, 480, 479, 485), (486, 484, 483, 487), (484, 489, 488, 482), (493, 486, 485, 491), (492, 490, 489, 493), (490, 495, 494, 488), (499, 492, 491, 497), (498, 496, 495, 499), (496, 501, 500, 494), (505, 498, 497, 503), (504, 502, 501, 505), (502, 507, 506, 500), (511, 504, 503, 509), (510, 508, 507, 511), (508, 513, 512, 506), (517, 510, 509, 515), (516, 514, 513, 517), (514, 519, 518, 512), (523, 516, 515, 521), (522, 520, 519, 523), (520, 525, 524, 518), (529, 522, 521, 527), (528, 526, 525, 529), (526, 531, 530, 524), (535, 528, 527, 533), (534, 532, 531, 535), (532, 537, 536, 530), (541, 534, 533, 539), (540, 538, 537, 541), (538, 543, 542, 536), (547, 540, 539, 545), (546, 544, 543, 547), (544, 549, 548, 542), (553, 546, 545, 551), (552, 550, 549, 553), (550, 555, 554, 548), (559, 552, 551, 557), (558, 556, 555, 559), (556, 561, 560, 554), (565, 558, 557, 563), (564, 562, 561, 565), (562, 567, 566, 560), (571, 564, 563, 569), (570, 568, 567, 571), (568, 573, 572, 566), (577, 570, 569, 575), (576, 574, 573, 577), (574, 579, 578, 572), (583, 576, 575, 581), (582, 580, 579, 583), (580, 585, 584, 578), (589, 582, 581, 587), (588, 586, 585, 589), (586, 591, 590, 584), (595, 588, 587, 593), (594, 592, 591, 595), (592, 597, 596, 590), (601, 594, 593, 599), (600, 598, 597, 601), (598, 603, 602, 596), (607, 600, 599, 605), (606, 604, 603, 607), (604, 417, 416, 602), (421, 606, 605, 419), (416, 422, 428, 434, 440, 446, 452, 458, 464, 470, 476, 482, 488, 494, 500, 506, 512, 518, 524, 530, 536, 542, 548, 554, 560, 566, 572, 578, 584, 590, 596, 602)])
me_cylinder.polygons.foreach_set('use_smooth', [True] * 579)
me_cylinder.polygons.foreach_set('material_index', [0, 0, 0, 0, 0, 0, 0, 0, 0, 0, 0, 0, 0, 0, 0, 0, 0, 0, 0, 0, 0, 0, 0, 0, 0, 0, 0, 0, 0, 0, 0, 0, 0, 0, 0, 0, 0, 0, 0, 0, 0, 0, 0, 0, 0, 0, 0, 0, 0, 0, 0, 0, 0, 0, 0, 0, 0, 0, 0, 0, 0, 0, 0, 0, 0, 0, 0, 0, 0, 0, 0, 0, 0, 0, 0, 0, 0, 0, 0, 0, 0, 0, 0, 0, 0, 0, 0, 0, 0, 0, 0, 0, 0, 0, 0, 0, 0, 0, 0, 0, 0, 0, 0, 0, 0, 0, 0, 0, 0, 0, 0, 0, 0, 0, 0, 0, 0, 0, 0, 0, 0, 0, 0, 0, 0, 0, 0, 0, 0, 0, 0, 0, 0, 0, 0, 0, 0, 0, 0, 0, 0, 0, 0, 0, 0, 0, 0, 0, 0, 0, 0, 0, 0, 0, 0, 0, 0, 0, 0, 0, 0, 0, 0, 0, 0, 0, 0, 0, 0, 0, 0, 0, 0, 0, 0, 0, 0, 0, 0, 0, 0, 0, 0, 0, 0, 0, 0, 0, 0, 0, 0, 0, 0, 0, 0, 0, 0, 0, 0, 0, 0, 0, 0, 0, 0, 0, 0, 0, 0, 0, 0, 0, 0, 0, 0, 0, 0, 0, 0, 0, 0, 0, 0, 0, 0, 0, 0, 0, 0, 0, 0, 0, 0, 0, 0, 0, 0, 0, 0, 0, 0, 0, 0, 0, 0, 0, 0, 0, 0, 0, 0, 0, 0, 0, 0, 0, 0, 0, 0, 0, 0, 0, 0, 0, 0, 0, 0, 0, 0, 0, 0, 0, 0, 0, 0, 0, 0, 0, 0, 0, 0, 0, 0, 0, 0, 0, 0, 0, 0, 0, 0, 0, 0, 0, 0, 0, 0, 0, 0, 0, 0, 0, 0, 0, 0, 0, 0, 0, 0, 0, 0, 0, 0, 0, 0, 0, 0, 0, 0, 0, 0, 0, 0, 0, 0, 0, 0, 0, 0, 0, 0, 0, 0, 0, 0, 0, 0, 0, 0, 0, 0, 0, 0, 0, 0, 0, 0, 0, 0, 0, 0, 0, 0, 0, 0, 0, 0, 0, 0, 0, 0, 0, 0, 0, 0, 0, 0, 0, 0, 0, 0, 0, 0, 0, 0, 0, 0, 0, 0, 0, 0, 0, 0, 0, 0, 1, 1, 1, 1, 1, 1, 1, 1, 1, 1, 1, 1, 1, 1, 1, 1, 1, 1, 1, 1, 1, 1, 1, 1, 1, 1, 1, 1, 1, 1, 1, 1, 1, 1, 1, 1, 1, 1, 1, 1, 1, 1, 1, 1, 1, 1, 1, 1, 1, 1, 1, 1, 1, 1, 1, 1, 1, 1, 1, 1, 1, 1, 1, 1, 1, 1, 1, 1, 1, 1, 1, 1, 1, 1, 1, 1, 1, 1, 1, 1, 1, 1, 1, 1, 1, 1, 1, 1, 1, 1, 1, 1, 1, 1, 1, 1, 1, 1, 1, 1, 1, 1, 1, 1, 1, 1, 1, 1, 1, 1, 1, 1, 1, 1, 1, 1, 1, 1, 1, 1, 1, 1, 1, 1, 1, 1, 1, 1, 1, 1, 1, 1, 1, 1, 1, 1, 1, 1, 1, 1, 1, 1, 1, 1, 1, 1, 1, 1, 1, 1, 1, 1, 1, 1, 1, 1, 1, 1, 1, 1, 1, 1, 1, 1, 1, 1, 1, 1, 1, 1, 1, 1, 1, 1, 1, 1, 1, 1, 1, 1, 1, 1, 1, 1, 1, 1, 1, 1, 1, 1, 1, 1, 1, 1])
_uv = me_cylinder.uv_layers.new(name='UVMap')
_uv.uv.foreach_set('vector', [0.0, 0.0, 0.0, 0.0, 0.0, 0.0, 0.0, 0.0, 0.0, 0.0, 0.0, 0.0, 0.0, 0.0, 0.0, 0.0, 0.0, 0.0, 0.0, 0.0, 0.0, 0.0, 0.0, 0.0, 0.0, 0.0, 0.0, 0.0, 0.0, 0.0, 0.0, 0.0, 0.0, 0.0, 0.0, 0.0, 0.0, 0.0, 0.0, 0.0, 0.0, 0.0, 0.0, 0.0, 0.0, 0.0, 0.0, 0.0, 0.0, 0.0, 0.0, 0.0, 0.0, 0.0, 0.0, 0.0, 0.0, 0.0, 0.0, 0.0, 0.0, 0.0, 0.0, 0.0, 0.0, 0.0, 0.0, 0.0, 0.0, 0.0, 0.0, 0.0, 0.0, 0.0, 0.0, 0.0, 0.0, 0.0, 0.0, 0.0, 0.0, 0.0, 0.0, 0.0, 0.0, 0.0, 0.0, 0.0, 0.0, 0.0, 0.0, 0.0, 0.0, 0.0, 0.0, 0.0, 0.0, 0.0, 0.0, 0.0, 0.0, 0.0, 0.0, 0.0, 0.0, 0.0, 0.0, 0.0, 0.0, 0.0, 0.0, 0.0, 0.0, 0.0, 0.0, 0.0, 0.0, 0.0, 0.0, 0.0, 0.0, 0.0, 0.0, 0.0, 0.0, 0.0, 0.0, 0.0, 0.0, 0.0, 0.0, 0.0, 0.0, 0.0, 0.0, 0.0, 0.0, 0.0, 0.0, 0.0, 0.0, 0.0, 0.0, 0.0, 0.0, 0.0, 0.0, 0.0, 0.0, 0.0, 0.0, 0.0, 0.0, 0.0, 0.0, 0.0, 0.0, 0.0, 0.0, 0.0, 0.0, 0.0, 0.0, 0.0, 0.0, 0.0, 0.0, 0.0, 0.0, 0.0, 0.0, 0.0, 0.0, 0.0, 0.0, 0.0, 0.0, 0.0, 0.0, 0.0, 0.0, 0.0, 0.0, 0.0, 0.0, 0.0, 0.0, 0.0, 0.0, 0.0, 0.0, 0.0, 0.0, 0.0, 0.0, 0.0, 0.0, 0.0, 0.0, 0.0, 0.0, 0.0, 0.0, 0.0, 0.0, 0.0, 0.0, 0.0, 0.0, 0.0, 0.0, 0.0, 0.0, 0.0, 0.0, 0.0, 0.0, 0.0, 0.0, 0.0, 0.0, 0.0, 0.0, 0.0, 0.0, 0.0, 0.0, 0.0, 0.0, 0.0, 0.0, 0.0, 0.0, 0.0, 0.0, 0.0, 0.0, 0.0, 0.0, 0.0, 0.0, 0.0, 0.0, 0.0, 0.0, 0.0, 0.0, 0.0, 0.0, 0.0, 0.0, 0.0, 0.0, 0.0, 0.0, 0.0, 0.0, 0.0, 0.0, 0.0, 0.0, 0.0, 0.0, 0.0, 0.0, 0.0, 0.0, 0.0, 0.0, 0.0, 0.0, 0.0, 0.0, 0.0, 0.0, 0.0, 0.0, 0.0, 0.0, 0.0, 0.0, 0.0, 0.0, 0.0, 0.0, 0.0, 0.0, 0.0, 0.0, 0.0, 0.0, 0.0, 0.0, 0.0, 0.0, 0.0, 0.0, 0.0, 0.0, 0.0, 0.0, 0.0, 0.0, 0.0, 0.0, 0.0, 0.0, 0.0, 0.0, 0.0, 0.0, 0.0, 0.0, 0.0, 0.0, 0.0, 0.0, 0.0, 0.0, 0.0, 0.0, 0.0, 0.0, 0.0, 0.0, 0.0, 0.0, 0.0, 0.0, 0.0, 0.0, 0.0, 0.0, 0.0, 0.0, 0.0, 0.0, 0.0, 0.0, 0.0, 0.0, 0.0, 0.0, 0.0, 0.0, 0.0, 0.0, 0.0, 0.0, 0.0, 0.0, 0.0, 0.0, 0.0, 0.0, 0.0, 0.0, 0.0, 0.0, 0.0, 0.0, 0.0, 0.0, 0.0, 0.0, 0.0, 0.0, 0.0, 0.0, 0.0, 0.0, 0.0, 0.0, 0.0, 0.0, 0.0, 0.0, 0.0, 0.0, 0.0, 0.0, 0.0, 0.0, 0.0, 0.0, 0.0, 0.0, 0.0, 0.0, 0.0, 0.0, 0.0, 0.0, 0.0, 0.0, 0.0, 0.0, 0.0, 0.0, 0.0, 0.0, 0.0, 0.0, 0.0, 0.0, 0.0, 0.0, 0.0, 0.0, 0.0, 0.0, 0.0, 0.0, 0.0, 0.0, 0.0, 0.0, 0.0, 0.0, 0.0, 0.0, 0.0, 0.0, 0.0, 0.0, 0.0, 0.0, 0.0, 0.0, 0.0, 0.0, 0.0, 0.0, 0.0, 0.0, 0.0, 0.0, 0.0, 0.0, 0.0, 0.0, 0.0, 0.0, 0.0, 0.0, 0.0, 0.0, 0.0, 0.0, 0.0, 0.0, 0.0, 0.0, 0.0, 0.0, 0.0, 0.0, 0.0, 0.0, 0.0, 0.0, 0.0, 0.0, 0.0, 0.0, 0.0, 0.0, 0.0, 0.0, 0.0, 0.0, 0.0, 0.0, 0.0, 0.0, 0.0, 0.0, 0.0, 0.0, 0.0, 0.0, 0.0, 0.0, 0.0, 0.0, 0.0, 0.0, 0.0, 0.0, 0.0, 0.0, 0.0, 0.0, 0.0, 0.0, 0.0, 0.0, 0.0, 0.0, 0.0, 0.0, 0.0, 0.0, 0.0, 0.0, 0.0, 0.0, 0.0, 0.0, 0.0, 0.0, 0.0, 0.0, 0.0, 0.0, 0.0, 0.0, 0.0, 0.0, 0.0, 0.0, 0.0, 0.0, 0.0, 0.0, 0.0, 0.0, 0.0, 0.0, 0.0, 0.0, 0.0, 0.0, 0.0, 0.0, 0.0, 0.0, 0.0, 0.0, 0.0, 0.0, 0.0, 0.0, 0.0, 0.0, 0.0, 0.0, 0.0, 0.0, 0.0, 0.0, 0.0, 0.0, 0.0, 0.0, 0.0, 0.0, 0.0, 0.0, 0.0, 0.0, 0.0, 0.0, 0.0, 0.0, 0.0, 0.0, 0.0, 0.0, 0.0, 0.0, 0.0, 0.0, 0.0, 0.0, 0.0, 0.0, 0.0, 0.0, 0.0, 0.0, 0.0, 0.0, 0.0, 0.0, 0.0, 0.0, 0.0, 0.0, 0.0, 0.0, 0.0, 0.0, 0.0, 0.0, 0.0, 0.0, 0.0, 0.0, 0.0, 0.0, 0.0, 0.0, 0.0, 0.0, 0.0, 0.0, 0.0, 0.0, 0.0, 0.0, 0.0, 0.0, 0.0, 0.0, 0.0, 0.0, 0.0, 0.0, 0.0, 0.0, 0.0, 0.0, 0.0, 0.0, 0.0, 0.0, 0.0, 0.0, 0.0, 0.0, 0.0, 0.0, 0.0, 0.0, 0.0, 0.0, 0.0, 0.0, 0.0, 0.0, 0.0, 0.0, 0.0, 0.0, 0.0, 0.0, 0.0, 0.0, 0.0, 0.0, 0.0, 0.0, 0.0, 0.0, 0.0, 0.0, 0.0, 0.0, 0.0, 0.0, 0.0, 0.0, 0.0, 0.0, 0.0, 0.0, 0.0, 0.0, 0.0, 0.0, 0.0, 0.0, 0.0, 0.0, 0.0, 0.0, 0.0, 0.0, 0.0, 0.0, 0.0, 0.0, 0.0, 0.0, 0.0, 0.0, 0.0, 0.0, 0.0, 0.0, 0.0, 0.0, 0.0, 0.0, 0.0, 0.0, 0.0, 0.0, 0.0, 0.0, 0.0, 0.0, 0.0, 0.0, 0.0, 0.0, 0.0, 0.0, 0.0, 0.0, 0.0, 0.0, 0.0, 0.0, 0.0, 0.0, 0.0, 0.0, 0.0, 0.0, 0.0, 0.0, 0.0, 0.0, 0.0, 0.0, 0.0, 0.0, 0.0, 0.0, 0.0, 0.0, 0.0, 0.0, 0.0, 0.0, 0.0, 0.0, 0.0, 0.0, 0.0, 0.0, 0.0, 0.0, 0.0, 0.0, 0.0, 0.0, 0.0, 0.0, 0.0, 0.0, 0.0, 0.0, 0.0, 0.0, 0.0, 0.0, 0.0, 0.0, 0.0, 0.0, 0.0, 0.0, 0.0, 0.0, 0.0, 0.0, 0.0, 0.0, 0.0, 0.0, 0.0, 0.0, 0.0, 0.0, 0.0, 0.0, 0.0, 0.0, 0.0, 0.0, 0.0, 0.0, 0.0, 0.0, 0.0, 0.0, 0.0, 0.0, 0.0, 0.0, 0.0, 0.0, 0.0, 0.0, 0.0, 0.0, 0.0, 0.0, 0.0, 0.0, 0.0, 0.0, 0.0, 0.0, 0.0, 0.0, 0.0, 0.0, 0.0, 0.0, 0.0, 0.0, 0.0, 0.0, 0.0, 0.0, 0.0, 0.0, 0.0, 0.0, 0.0, 0.0, 0.0, 0.0, 0.0, 0.0, 0.0, 0.0, 0.0, 0.0, 0.0, 0.0, 0.0, 0.0, 0.0, 0.0, 0.0, 0.0, 0.0, 0.0, 0.0, 0.0, 0.0, 0.0, 0.0, 0.0, 0.0, 0.0, 0.0, 0.0, 0.0, 0.0, 0.0, 0.0, 0.0, 0.0, 0.0, 0.0, 0.0, 0.0, 0.0, 0.0, 0.0, 0.0, 0.0, 0.0, 0.0, 0.0, 0.0, 0.0, 0.0, 0.0, 0.0, 0.0, 0.0, 0.0, 0.0, 0.0, 0.0, 0.0, 0.0, 0.0, 0.0, 0.0, 0.0, 0.0, 0.0, 0.0, 0.0, 0.0, 0.0, 0.0, 0.0, 0.0, 0.0, 0.0, 0.0, 0.0, 0.0, 0.0, 0.0, 0.0, 0.0, 0.0, 0.0, 0.0, 0.0, 0.0, 0.0, 0.0, 0.0, 0.0, 0.0, 0.0, 0.0, 0.0, 0.0, 0.0, 0.0, 0.0, 0.0, 0.0, 0.0, 0.0, 0.0, 0.0, 0.0, 0.0, 0.0, 0.0, 0.0, 0.0, 0.0, 0.0, 0.0, 0.0, 0.0, 0.0, 0.0, 0.0, 0.0, 0.0, 0.0, 0.0, 0.0, 0.0, 0.0, 0.0, 0.0, 0.0, 0.0, 0.0, 0.0, 0.0, 0.0, 0.0, 0.0, 0.0, 0.0, 0.0, 0.0, 0.0, 0.0, 0.0, 0.0, 0.0, 0.0, 0.0, 0.0, 0.0, 0.0, 0.0, 0.0, 0.0, 0.0, 0.0, 0.0, 0.0, 0.0, 0.0, 0.0, 0.0, 0.0, 0.0, 0.0, 0.0, 0.0, 0.0, 0.0, 0.0, 0.0, 0.0, 0.0, 0.0, 0.0, 0.0, 0.0, 0.0, 0.0, 0.0, 0.0, 0.0, 0.0, 0.0, 0.0, 0.0, 0.0, 0.0, 0.0, 0.0, 0.0, 0.0, 0.0, 0.0, 0.0, 0.0, 0.0, 0.0, 0.0, 0.0, 0.0, 0.0, 0.0, 0.0, 0.0, 0.0, 0.0, 0.0, 0.0, 0.0, 0.0, 0.0, 0.0, 0.0, 0.0, 0.0, 0.0, 0.0, 0.0, 0.0, 0.0, 0.0, 0.0, 0.0, 0.0, 0.0, 0.0, 0.0, 0.0, 0.0, 0.0, 0.0, 0.0, 0.0, 0.0, 0.0, 0.0, 0.0, 0.0, 0.0, 0.0, 0.0, 0.0, 0.0, 0.0, 0.0, 0.0, 0.0, 0.0, 0.0, 0.0, 0.0, 0.0, 0.0, 0.0, 0.0, 0.0, 0.0, 0.0, 0.0, 0.0, 0.0, 0.0, 0.0, 0.0, 0.0, 0.0, 0.0, 0.0, 0.0, 0.0, 0.0, 0.0, 0.0, 0.0, 0.0, 0.0, 0.0, 0.0, 0.0, 0.0, 0.0, 0.0, 0.0, 0.0, 0.0, 0.0, 0.0, 0.0, 0.0, 0.0, 0.0, 0.0, 0.0, 0.0, 0.0, 0.0, 0.0, 0.0, 0.0, 0.0, 0.0, 0.0, 0.0, 0.0, 0.0, 0.0, 0.0, 0.0, 0.0, 0.0, 0.0, 0.0, 0.0, 0.0, 0.0, 0.0, 0.0, 0.0, 0.0, 0.0, 0.0, 0.0, 0.0, 0.0, 0.0, 0.0, 0.0, 0.0, 0.0, 0.0, 0.0, 0.0, 0.0, 0.0, 0.0, 0.0, 0.0, 0.0, 0.0, 0.0, 0.0, 0.0, 0.0, 0.0, 0.0, 0.0, 0.0, 0.0, 0.0, 0.0, 0.0, 0.0, 0.0, 0.0, 0.0, 0.0, 0.0, 0.0, 0.0, 0.0, 0.0, 0.0, 0.0, 0.0, 0.0, 0.0, 0.0, 0.0, 0.0, 0.0, 0.0, 0.0, 0.0, 0.0, 0.0, 0.0, 0.0, 0.0, 0.0, 0.0, 0.0, 0.0, 0.0, 0.0, 0.0, 0.0, 0.0, 0.0, 0.0, 0.0, 0.0, 0.0, 0.0, 0.0, 0.0, 0.0, 0.0, 0.0, 0.0, 0.0, 0.0, 0.0, 0.0, 0.0, 0.0, 0.0, 0.0, 0.0, 0.0, 0.0, 0.0, 0.0, 0.0, 0.0, 0.0, 0.0, 0.0, 0.0, 0.0, 0.0, 0.0, 0.0, 0.0, 0.0, 0.0, 0.0, 0.0, 0.0, 0.0, 0.0, 0.0, 0.0, 0.0, 0.0, 0.0, 0.0, 0.0, 0.0, 0.0, 0.0, 0.0, 0.0, 0.0, 0.0, 0.0, 0.0, 0.0, 0.0, 0.0, 0.0, 0.0, 0.0, 0.0, 0.0, 0.0, 0.0, 0.0, 0.0, 0.0, 0.0, 0.0, 0.0, 0.0, 0.0, 0.0, 0.0, 0.0, 0.0, 0.0, 0.0, 0.0, 0.0, 0.0, 0.0, 0.0, 0.0, 0.0, 0.0, 0.0, 0.0, 0.0, 0.0, 0.0, 0.0, 0.0, 0.0, 0.0, 0.0, 0.0, 0.0, 0.0, 0.0, 0.0, 0.0, 0.0, 0.0, 0.0, 0.0, 0.0, 0.0, 0.0, 0.0, 0.0, 0.0, 0.0, 0.0, 0.0, 0.0, 0.0, 0.0, 0.0, 0.0, 0.0, 0.0, 0.0, 0.0, 0.0, 0.0, 0.0, 0.0, 0.0, 0.0, 0.0, 0.0, 0.0, 0.0, 0.0, 0.0, 0.0, 0.0, 0.0, 0.0, 0.0, 0.0, 0.0, 0.0, 0.0, 0.0, 0.0, 0.0, 0.0, 0.0, 0.0, 0.0, 0.0, 0.0, 0.0, 0.0, 0.0, 0.0, 0.0, 0.0, 0.0, 0.0, 0.0, 0.0, 0.0, 0.0, 0.0, 0.0, 0.0, 0.0, 0.0, 0.0, 0.0, 0.0, 0.0, 0.0, 0.0, 0.0, 0.0, 0.0, 0.0, 0.0, 0.0, 0.0, 0.0, 0.0, 0.0, 0.0, 0.0, 0.0, 0.0, 0.0, 0.0, 0.0, 0.0, 0.0, 0.0, 0.0, 0.0, 0.0, 0.0, 0.0, 0.0, 0.0, 0.0, 0.0, 0.0, 0.0, 0.0, 0.0, 0.0, 0.0, 0.0, 0.0, 0.0, 0.0, 0.0, 0.0, 0.0, 0.0, 0.0, 0.0, 0.0, 0.0, 0.0, 0.0, 0.0, 0.0, 0.0, 0.0, 0.0, 0.0, 0.0, 0.0, 0.0, 0.0, 0.0, 0.0, 0.0, 0.0, 0.0, 0.0, 0.0, 0.0, 0.0, 0.0, 0.0, 0.0, 0.0, 0.0, 0.0, 0.0, 0.0, 0.0, 0.0, 0.0, 0.0, 0.0, 0.0, 0.0, 0.0, 0.0, 0.0, 0.0, 0.0, 0.0, 0.0, 0.0, 0.0, 0.0, 0.0, 0.0, 0.0, 0.0, 0.0, 0.0, 0.0, 0.0, 0.0, 0.0, 0.0, 0.0, 0.0, 0.0, 0.0, 0.0, 0.0, 0.0, 0.0, 0.0, 0.0, 0.0, 0.0, 0.0, 0.0, 0.0, 0.0, 0.0, 0.0, 0.0, 0.0, 0.0, 0.0, 0.0, 0.0, 0.0, 0.0, 0.0, 0.0, 0.0, 0.0, 0.0, 0.0, 0.0, 0.0, 0.0, 0.0, 0.0, 0.0, 0.0, 0.0, 0.0, 0.0, 0.0, 0.0, 0.0, 0.0, 0.0, 0.0, 0.0, 0.0, 0.0, 0.0, 0.0, 0.0, 0.0, 0.0, 0.0, 0.0, 0.0, 0.0, 0.0, 0.0, 0.0, 0.0, 0.0, 0.0, 0.0, 0.0, 0.0, 0.0, 0.0, 0.0, 0.0, 0.0, 0.0, 0.0, 0.0, 0.0, 0.0, 0.0, 0.0, 0.0, 0.0, 0.0, 0.0, 0.0, 0.0, 0.0, 0.0, 0.0, 0.0, 0.0, 0.0, 0.0, 0.0, 0.0, 0.0, 0.0, 0.0, 0.0, 0.0, 0.0, 0.0, 0.0, 0.0, 0.0, 0.0, 0.0, 0.0, 0.0, 0.0, 0.0, 0.0, 0.0, 0.0, 0.0, 0.0, 0.0, 0.0, 0.0, 0.0, 0.0, 0.0, 0.0, 0.0, 0.0, 0.0, 0.0, 0.0, 0.0, 0.0, 0.0, 0.0, 0.0, 0.0, 0.0, 0.0, 0.0, 0.0, 0.0, 0.0, 0.0, 0.0, 0.0, 0.0, 0.0, 0.0, 0.0, 0.0, 0.0, 0.0, 0.0, 0.0, 0.0, 0.0, 0.0, 0.0, 0.0, 0.0, 0.0, 0.0, 0.0, 0.0, 0.0, 0.0, 0.0, 0.0, 0.0, 0.0, 0.0, 0.0, 0.0, 0.0, 0.0, 0.0, 0.0, 0.0, 0.0, 0.0, 0.0, 0.0, 0.0, 0.0, 0.0, 0.0, 0.0, 0.0, 0.0, 0.0, 0.0, 0.0, 0.0, 0.0, 0.0, 0.0, 0.0, 0.0, 0.0, 0.0, 0.0, 0.0, 0.0, 0.0, 0.0, 0.0, 0.0, 0.0, 0.0, 0.0, 0.0, 0.0, 0.0, 0.0, 0.0, 0.0, 0.0, 0.0, 0.0, 0.0, 0.0, 0.0, 0.0, 0.0, 0.0, 0.0, 0.0, 0.0, 0.0, 0.0, 0.0, 0.0, 0.0, 0.0, 0.0, 0.0, 0.0, 0.0, 0.0, 0.0, 0.0, 0.0, 0.0, 0.0, 0.0, 0.0, 0.0, 0.0, 0.0, 0.0, 0.0, 0.0, 0.0, 0.0, 0.0, 0.0, 0.0, 0.0, 0.0, 0.0, 0.0, 0.0, 0.0, 0.0, 0.0, 0.0, 0.0, 0.0, 0.0, 0.0, 0.0, 0.0, 0.0, 0.0, 0.0, 0.0, 0.0, 0.0, 0.0, 0.0, 0.0, 0.0, 0.0, 0.0, 0.0, 0.0, 0.0, 0.0, 0.0, 0.0, 0.0, 0.0, 0.0, 0.0, 0.0, 0.0, 0.0, 0.0, 0.0, 0.0, 0.0, 0.0, 0.0, 0.0, 0.0, 0.0, 0.0, 0.0, 0.0, 0.0, 0.0, 0.0, 0.0, 0.0, 0.0, 0.0, 0.0, 0.0, 0.0, 0.0, 0.0, 0.0, 0.0, 0.0, 0.0, 0.0, 0.0, 0.0, 0.0, 0.0, 0.0, 0.0, 0.0, 0.0, 0.0, 0.0, 0.0, 0.0, 0.0, 0.0, 0.0, 0.0, 0.0, 0.0, 0.0, 0.0, 0.0, 0.0, 0.0, 0.0, 0.0, 0.0, 0.0, 0.0, 0.0, 0.0, 0.0, 0.0, 0.0, 0.0, 0.0, 0.0, 0.0, 0.0, 0.0, 0.0, 0.0, 0.0, 0.0, 0.0, 0.0, 0.0, 0.0, 0.0, 0.0, 0.0, 0.0, 0.0, 0.0, 0.0, 0.0, 0.0, 0.0, 0.0, 0.0, 0.0, 0.0, 0.0, 0.0, 0.0, 0.0, 0.0, 0.0, 0.0, 0.0, 0.0, 0.0, 0.0, 0.0, 0.0, 0.0, 0.0, 0.0, 0.0, 0.0, 0.0, 0.0, 0.0, 0.0, 0.0, 0.0, 0.0, 0.0, 0.0, 0.0, 0.0, 0.0, 0.0, 0.0, 0.0, 0.0, 0.0, 0.0, 0.0, 0.0, 0.0, 0.0, 0.0, 0.0, 0.0, 0.0, 0.0, 0.0, 0.0, 0.0, 0.0, 0.0, 0.0, 0.0, 0.0, 0.0, 0.0, 0.0, 0.0, 0.0, 0.0, 0.0, 0.0, 0.0, 0.0, 0.0, 0.0, 0.0, 0.0, 0.0, 0.0, 0.0, 0.0, 0.0, 0.0, 0.0, 0.0, 0.0, 0.0, 0.0, 0.0, 0.0, 0.0, 0.0, 0.0, 0.0, 0.0, 0.0, 0.0, 0.0, 0.0, 0.0, 0.0, 0.0, 0.0, 0.0, 0.0, 0.0, 0.0, 0.0, 0.0, 0.0, 0.0, 0.0, 0.0, 0.0, 0.0, 0.0, 0.0, 0.0, 0.0, 0.0, 0.0, 0.0, 0.0, 0.0, 0.0, 0.0, 0.0, 0.0, 0.0, 0.0, 0.0, 0.0, 0.0, 0.0, 0.0, 0.0, 0.0, 0.0, 0.0, 0.0, 0.0, 0.0, 0.0, 0.0, 0.0, 0.0, 0.0, 0.0, 0.0, 0.0, 0.0, 0.0, 0.0, 0.0, 0.0, 0.0, 0.0, 0.0, 0.0, 0.0, 0.0, 0.0, 0.0, 0.0, 0.0, 0.0, 0.0, 0.0, 0.0, 0.0, 0.0, 0.0, 0.0, 0.0, 0.0, 0.0, 0.0, 0.0, 0.0, 0.0, 0.0, 0.0, 0.0, 0.0, 0.0, 0.0, 0.0, 0.0, 0.0, 0.0, 0.0, 0.0, 0.0, 0.0, 0.0, 0.0, 0.0, 0.0, 0.0, 0.0, 0.0, 0.0, 0.0, 0.0, 0.0, 0.0, 0.0, 0.0, 0.0, 0.0, 0.0, 0.0, 0.0, 0.0, 0.0, 0.0, 0.0, 0.0, 0.0, 0.0, 0.0, 0.0, 0.0, 0.0, 0.0, 0.0, 0.0, 0.0, 0.0, 0.0, 0.0, 0.0, 0.0, 0.0, 0.0, 0.0, 0.0, 0.0, 0.0, 0.0, 0.0, 0.0, 0.0, 0.0, 0.0, 0.0, 0.0, 0.0, 0.0, 0.0, 0.0, 0.0, 0.0, 0.0, 0.0, 0.0, 0.0, 0.0, 0.0, 0.0, 0.0, 0.0, 0.0, 0.0, 0.0, 0.0, 0.0, 0.0, 0.0, 0.0, 0.0, 0.0, 0.0, 0.0, 0.0, 0.0, 0.0, 0.0, 0.0, 0.0, 0.0, 0.0, 0.0, 0.0, 0.0, 0.0, 0.0, 0.0, 0.0, 0.0, 0.0, 0.0, 0.0, 0.0, 0.0, 0.0, 0.0, 0.0, 0.0, 0.0, 0.0, 0.0, 0.0, 0.0, 0.0, 0.0, 0.0, 0.0, 0.0, 0.0, 0.0, 0.0, 0.0, 0.0, 0.0, 0.0, 0.0, 0.0, 0.0, 0.0, 0.0, 0.0, 0.0, 0.0, 0.0, 0.0, 0.0, 0.0, 0.0, 0.0, 0.0, 0.0, 0.0, 0.0, 0.0, 0.0, 0.0, 0.0, 0.0, 0.0, 0.0, 0.0, 0.0, 0.0, 0.0, 0.0, 0.0, 0.0, 0.0, 0.0, 0.0, 0.0, 0.0, 0.0, 0.0, 0.0, 0.0, 0.0, 0.0, 0.0, 0.0, 0.0, 0.0, 0.0, 0.0, 0.0, 0.0, 0.0, 0.0, 0.0, 0.0, 0.0, 0.0, 0.0, 0.0, 0.0, 0.0, 0.0, 0.0, 0.0, 0.0, 0.0, 0.0, 0.0, 0.0, 0.0, 0.0, 0.0, 0.0, 0.0, 0.0, 0.0, 0.0, 0.0, 0.0, 0.0, 0.0, 0.0, 0.0, 0.0, 0.0, 0.0, 0.0, 0.0, 0.0, 0.0, 0.0, 0.0, 0.0, 0.0, 0.0, 0.0, 0.0, 0.0, 0.0, 0.0, 0.0, 0.0, 0.0, 0.0, 0.0, 0.0, 0.0, 0.0, 0.0, 0.0, 0.0, 0.0, 0.0, 0.0, 0.0, 0.0, 0.0, 0.0, 0.0, 0.0, 0.0, 0.0, 0.0, 0.0, 0.0, 0.0, 0.0, 0.0, 0.0, 0.0, 0.0, 0.0, 0.0, 0.0, 0.0, 0.0, 0.0, 0.0, 0.0, 0.0, 0.0, 0.0, 0.0, 0.0, 0.0, 0.0, 0.0, 0.0, 0.0, 0.0, 0.0, 0.0, 0.0, 0.0, 0.0, 0.0, 0.0, 0.0, 0.0, 0.0, 0.0, 0.0, 0.0, 0.0, 0.0, 0.0, 0.0, 0.0, 0.0, 0.0, 0.0, 0.0, 0.0, 0.0, 0.0, 0.0, 0.0, 0.0, 0.0, 0.0, 0.0, 0.0, 0.0, 0.0, 0.0, 0.0, 0.0, 0.0, 0.0, 0.0, 0.0, 0.0, 0.0, 0.0, 0.0, 0.0, 0.0, 0.0, 0.0, 0.0, 0.0, 0.0, 0.0, 0.0, 0.0, 0.0, 0.0, 0.0, 0.0, 0.0, 0.0, 0.0, 0.0, 0.0, 0.0, 0.0, 0.0, 0.0, 0.0, 0.0, 0.0, 0.0, 0.0, 0.0, 0.0, 0.0, 0.0, 0.0, 0.0, 0.0, 0.0, 0.0, 0.0, 0.0, 0.0, 0.0, 0.0, 0.0, 0.0, 0.0, 0.0, 0.0, 0.0, 0.0, 0.0, 0.0, 0.0, 0.0, 0.0, 0.0, 0.0, 0.0, 0.0, 0.0, 0.0, 0.0, 0.0, 0.0, 0.0, 0.0, 0.0, 0.0, 0.0, 0.0, 0.0, 0.0, 0.0, 0.0, 0.0, 0.0, 0.0, 0.0, 0.0, 0.0, 0.0, 0.0, 0.0, 0.0, 0.0, 0.0, 0.0, 0.0, 0.0, 0.0, 0.0, 0.0, 0.0, 0.0, 0.0, 0.0, 0.0, 0.0, 0.0, 0.0, 0.0, 0.0, 0.0, 0.0, 0.0, 0.0, 0.0, 0.0, 0.0, 0.0, 0.0, 0.0, 0.0, 0.0, 0.0, 0.0, 0.0, 0.0, 0.0, 0.0, 0.0, 0.0, 0.0, 0.0, 0.0, 0.0, 0.0, 0.0, 0.0, 0.0, 0.0, 0.0, 0.0, 0.0, 0.0, 0.0, 0.0, 0.0, 0.0, 0.0, 0.0, 0.0, 0.0, 0.0, 0.0, 0.0, 0.0, 0.0, 0.0, 0.0, 0.0, 0.0, 0.0, 0.0, 0.0, 0.0, 0.0, 0.0, 0.0, 0.0, 0.0, 0.0, 0.0, 0.0, 0.0, 0.0, 0.0, 0.0, 0.0, 0.0, 0.0, 0.0, 0.0, 0.0, 0.0, 0.0, 0.0, 0.0, 0.0, 0.0, 0.0, 0.0, 0.0, 0.0, 0.0, 0.0, 0.0, 0.0, 0.0, 0.0, 0.0, 0.0, 0.0, 0.0, 0.0, 0.0, 0.0, 0.0, 0.0, 0.0, 0.0, 0.0, 0.0, 0.0, 0.0, 0.0, 0.0, 0.0, 0.0, 0.0, 0.0, 0.0, 0.0, 0.0, 0.0, 0.0, 0.0, 0.0, 0.0, 0.0, 0.0, 0.0, 0.0, 0.0, 0.0, 0.0, 0.0, 0.0, 0.0, 0.0, 0.0, 0.0, 0.0, 0.0, 0.0, 0.0, 0.0, 0.0, 0.0, 0.0, 0.0, 0.0, 0.0, 0.0, 0.0, 0.0, 0.0, 0.0, 0.0, 0.0, 0.0, 0.0, 0.0, 0.0, 0.0, 0.0, 0.0, 0.0, 0.0, 0.0, 0.0, 0.0, 0.0, 0.0, 0.0, 0.0, 0.0, 0.0, 0.0, 0.0, 0.0, 0.0, 0.0, 0.0, 0.0, 0.0, 0.0, 0.0, 0.0, 0.0, 0.0, 0.0, 0.0, 0.0, 0.0, 0.0, 0.0, 0.0, 0.0, 0.0, 0.0, 0.0, 0.0, 0.0, 0.0, 0.0, 0.0, 0.0, 0.0, 0.0, 0.0, 0.0, 0.0, 0.0, 0.0, 0.0, 0.0, 0.0, 0.0, 0.0, 0.0, 0.0, 0.0, 0.0, 0.0, 0.0, 0.0, 0.0, 0.0, 0.0, 0.0, 0.0, 0.0, 0.0, 0.0, 0.0, 0.0, 0.0, 0.0, 0.0, 0.0, 0.0, 0.0, 0.0, 0.0, 0.0, 0.0, 0.0, 0.0, 0.0, 0.0, 0.0, 0.0, 0.0, 0.0, 0.0, 0.0, 0.0, 0.0, 0.0, 0.0, 0.0, 0.0, 0.0, 0.0, 0.0, 0.0, 0.0, 0.0, 0.0, 0.0, 0.0, 0.0, 0.0, 0.0, 0.0, 0.0, 0.0, 0.0, 0.0, 0.0, 0.0, 0.0, 0.0, 0.0, 0.0, 0.0, 0.0, 0.0, 0.0, 0.0, 0.0, 0.0, 0.0, 0.0, 0.0, 0.0, 0.0, 0.0, 0.0, 0.0, 0.0, 0.0, 0.0, 0.0, 0.0, 0.0, 0.0, 0.0, 0.0, 0.0, 0.0, 0.0, 0.0, 0.0, 0.0, 0.0, 0.0, 0.0, 0.0, 0.0, 0.0, 0.0, 0.0, 0.0, 0.0, 0.0, 0.0, 0.0, 0.0, 0.0, 0.0, 0.0, 0.0, 0.0, 0.0, 0.0, 0.0, 0.0, 0.0, 0.0, 0.0, 0.0, 0.0, 0.0, 0.0, 0.0, 0.0, 0.0, 0.0, 0.0, 0.0, 0.0, 0.0, 0.0, 0.0, 0.0, 0.0, 0.0, 0.0, 0.0, 0.0, 0.0, 0.0, 0.0, 0.0, 0.0, 0.0, 0.0, 0.0, 0.0, 0.0, 0.0, 0.0, 0.0, 0.0, 0.0, 0.0, 0.0, 0.0, 0.0, 0.0, 0.0, 0.0, 0.0, 0.0, 0.0, 0.0, 0.0, 0.0, 0.0, 0.0, 0.0, 0.0, 0.0, 0.0, 0.0, 0.0, 0.0, 0.0, 0.0, 0.0, 0.0, 0.0, 0.0, 0.0, 0.0, 0.0, 0.0, 0.0, 0.0, 0.0, 0.0, 0.0, 0.0, 0.0, 0.0, 0.0, 0.0, 0.0, 0.0, 0.0, 0.0, 0.0, 0.0, 0.0, 0.0, 0.0, 0.0, 0.0, 0.0, 0.0, 0.0, 0.0, 0.0, 0.0, 0.0, 0.0, 0.0, 0.0, 0.0, 0.0, 0.0, 0.0, 0.0, 0.0, 0.0, 0.0, 0.0, 0.0, 0.0, 0.0, 0.0, 0.0, 0.0, 0.0, 0.0, 0.0, 0.0, 0.0, 0.0, 0.0, 0.0, 0.0, 0.0, 0.0, 0.0, 0.0, 0.0, 0.0, 0.0, 0.0, 0.0, 0.0, 0.0, 0.0, 0.0, 0.0, 0.0, 0.0, 0.0, 0.0, 0.0, 0.0, 0.0, 0.0, 0.0, 0.0, 0.0, 0.0, 0.0, 0.0, 0.0, 0.0, 0.0, 0.0, 0.0, 0.0, 0.0, 0.0, 0.0, 0.0, 0.0, 0.0, 0.0, 0.0, 0.0, 0.0, 0.0, 0.0, 0.0, 0.0, 0.0, 0.0, 0.0, 0.0, 0.0, 0.0, 0.0, 0.0, 0.0, 0.0, 0.0, 0.0, 0.0, 0.0, 0.0, 0.0, 0.0, 0.0, 0.0, 0.0, 0.0, 0.0, 0.0, 0.0, 0.0, 0.0, 0.0, 0.0, 0.0, 0.0, 0.0, 0.0, 0.0, 0.0, 0.0, 0.0, 0.0, 0.0, 0.0, 0.0, 0.0, 0.0, 0.0, 0.0, 0.0, 0.0, 0.0, 0.0, 0.0, 0.0, 0.0, 0.0, 0.0, 0.0, 0.0, 0.0, 0.0, 0.0, 0.0, 0.0, 0.0, 0.0, 0.0, 0.0, 0.0, 0.0, 0.0, 0.0, 0.0, 0.0, 0.0, 0.0, 0.0, 0.0, 0.0, 0.0, 0.0, 0.0, 0.0, 0.0, 0.0, 0.0, 0.0, 0.0, 0.0, 0.0, 0.0, 0.0, 0.0, 0.0, 0.0, 0.0, 0.0, 0.0, 0.0, 0.0, 0.0, 0.0, 0.0, 0.0, 0.0, 0.0, 0.0, 0.0, 0.0, 0.0, 0.0, 0.0, 0.0, 0.0, 0.0, 0.0, 0.0, 0.0, 0.0, 0.0, 0.0, 0.0, 0.0, 0.0, 0.0, 0.0, 0.0, 0.0, 0.0, 0.0, 0.0, 0.0, 0.0, 0.0, 0.0, 0.0, 0.0, 0.0, 0.0, 0.0, 0.0, 0.0, 0.0, 0.0, 0.0, 0.0, 0.0, 0.0, 0.0, 0.0, 0.0, 0.0, 0.0, 0.0, 0.0, 0.5249, 0.6447, 0.5166, 0.3403, 0.5224, 0.3402, 0.5252, 0.6447, 0.6278, 0.6456, 0.6361, 0.3412, 0.6415, 0.3414, 0.6281, 0.6456, 0.6586, 0.647, 0.6721, 0.3428, 0.677, 0.343, 0.6589, 0.647, 0.6856, 0.6489, 0.7037, 0.3449, 0.7079, 0.3453, 0.6859, 0.6489, 0.9551, 0.3409, 0.9732, 0.6448, 0.9683, 0.6451, 0.9549, 0.3409, 0.9243, 0.3423, 0.9378, 0.6465, 0.9324, 0.6467, 0.9241, 0.3423, 0.8909, 0.3431, 0.8992, 0.6475, 0.8934, 0.6476, 0.8906, 0.3431, 0.8562, 0.3434, 0.859, 0.6479, 0.8531, 0.6479, 0.8559, 0.3434, 0.8214, 0.3431, 0.8186, 0.6476, 0.8129, 0.6475, 0.8211, 0.3431, 0.788, 0.3423, 0.7797, 0.6467, 0.7743, 0.6465, 0.7877, 0.3423, 0.7572, 0.3409, 0.7437, 0.6451, 0.7388, 0.6448, 0.7569, 0.3409, 0.7302, 0.339, 0.7121, 0.6429, 0.7079, 0.6426, 0.73, 0.339, 0.4565, 0.9844, 0.4384, 0.6804, 0.4433, 0.6801, 0.4568, 0.9844, 0.4873, 0.983, 0.4739, 0.6788, 0.4793, 0.6786, 0.4876, 0.983, 0.5207, 0.9821, 0.5124, 0.6777, 0.5182, 0.6776, 0.521, 0.9821, 0.5555, 0.9818, 0.5527, 0.6773, 0.5586, 0.6773, 0.5558, 0.9818, 0.5902, 0.9821, 0.593, 0.6776, 0.5988, 0.6777, 0.5905, 0.9821, 0.6237, 0.983, 0.6319, 0.6786, 0.6374, 0.6788, 0.6239, 0.983, 0.6545, 0.9844, 0.6679, 0.6801, 0.6728, 0.6804, 0.6547, 0.9844, 0.02206, 0.7067, 0.0, 0.4031, 0.004165, 0.4028, 0.02227, 0.7067, 0.04904, 0.7048, 0.03093, 0.4009, 0.03583, 0.4006, 0.04928, 0.7048, 0.07982, 0.7034, 0.06637, 0.3992, 0.07181, 0.399, 0.08009, 0.7034, 0.1132, 0.7026, 0.1049, 0.3982, 0.1107, 0.3981, 0.1135, 0.7026, 0.148, 0.7023, 0.1452, 0.3978, 0.1511, 0.3978, 0.1483, 0.7023, 0.1827, 0.7026, 0.1855, 0.3981, 0.1913, 0.3982, 0.183, 0.7026, 0.2162, 0.7034, 0.2244, 0.399, 0.2299, 0.3992, 0.2164, 0.7034, 0.247, 0.7048, 0.2604, 0.4006, 0.2653, 0.4009, 0.2472, 0.7048, 0.4337, 0.6489, 0.4117, 0.3453, 0.4158, 0.3449, 0.4339, 0.6489, 0.4607, 0.647, 0.4426, 0.343, 0.4475, 0.3428, 0.4609, 0.647, 0.4915, 0.6456, 0.478, 0.3414, 0.4835, 0.3412, 0.4918, 0.6456, 0.5944, 0.6447, 0.5972, 0.3402, 0.603, 0.3403, 0.5947, 0.6447, 0.3413, 0.06548, 0.3651, 0.0925, 0.3828, 0.1233, 0.3937, 0.1568, 0.3974, 0.1915, 0.3937, 0.2263, 0.3828, 0.2598, 0.3651, 0.2906, 0.3413, 0.3176, 0.3123, 0.3398, 0.2791, 0.3562, 0.2432, 0.3664, 0.2058, 0.3698, 0.1685, 0.3664, 0.1325, 0.3562, 0.0994, 0.3398, 0.07037, 0.3176, 0.04654, 0.2906, 0.02884, 0.2598, 0.01794, 0.2263, 0.01426, 0.1915, 0.01794, 0.1568, 0.02884, 0.1233, 0.04654, 0.0925, 0.07037, 0.06548, 0.0994, 0.04331, 0.1325, 0.02684, 0.1685, 0.01669, 0.2058, 0.01327, 0.2432, 0.01669, 0.2791, 0.02684, 0.3123, 0.04331, 0.5596, 0.6444, 0.5568, 0.3399, 0.5627, 0.3399, 0.5599, 0.6444, 0.5441, 0.6621, 0.5252, 0.6447, 0.5596, 0.6444, 0.541, 0.3252, 0.5568, 0.3399, 0.5224, 0.3402, 0.5755, 0.6621, 0.5599, 0.6444, 0.5944, 0.6447, 0.5786, 0.3252, 0.5972, 0.3402, 0.5627, 0.3399, 0.6062, 0.6626, 0.5947, 0.6447, 0.6278, 0.6456, 0.6154, 0.3258, 0.6361, 0.3412, 0.603, 0.3403, 0.4453, 0.09242, 0.4219, 0.09905, 0.4382, 0.07063, 0.2791, 0.02684, 0.2686, 0.008415, 0.3006, 0.02075, 0.4627, 0.06816, 0.4384, 0.0704, 0.4603, 0.04549, 0.2432, 0.01669, 0.229, 0.0005374, 0.263, 0.006824, 0.4849, 0.04752, 0.4605, 0.0453, 0.4873, 0.02486, 0.2058, 0.01327, 0.1885, 0.0, 0.2231, 2.751e-08, 0.511, 0.0313, 0.4876, 0.0247, 0.5181, 0.009513, 0.1685, 0.01669, 0.1487, 0.006824, 0.1827, 0.0005373, 0.9025, 0.3252, 0.9241, 0.3423, 0.8909, 0.3431, 0.9117, 0.662, 0.8992, 0.6475, 0.9324, 0.6467, 0.8717, 0.3257, 0.8906, 0.3431, 0.8562, 0.3434, 0.8748, 0.6626, 0.859, 0.6479, 0.8934, 0.6476, 0.8404, 0.3257, 0.8559, 0.3434, 0.8214, 0.3431, 0.8373, 0.6626, 0.8186, 0.6476, 0.8531, 0.6479, 0.8096, 0.3252, 0.8211, 0.3431, 0.788, 0.3423, 0.8004, 0.662, 0.7797, 0.6467, 0.8129, 0.6475, 0.6618, 0.0313, 0.6547, 0.009513, 0.6852, 0.0247, 0.02884, 0.1233, 0.009043, 0.1331, 0.02229, 0.1034, 0.6879, 0.04752, 0.6855, 0.02486, 0.7123, 0.0453, 0.01794, 0.1568, 0.0005774, 0.17, 0.007333, 0.1384, 0.7101, 0.06816, 0.7125, 0.04549, 0.7344, 0.0704, 0.01426, 0.1915, 0.0, 0.2077, 1.478e-08, 0.1754, 0.7275, 0.09242, 0.7346, 0.07063, 0.7509, 0.09905, 0.01794, 0.2263, 0.007333, 0.2447, 0.0005774, 0.2131, 0.5092, 1.0, 0.4876, 0.983, 0.5207, 0.9821, 0.5, 0.6632, 0.5124, 0.6777, 0.4793, 0.6786, 0.5399, 0.9995, 0.521, 0.9821, 0.5555, 0.9818, 0.5368, 0.6626, 0.5527, 0.6773, 0.5182, 0.6776, 0.5713, 0.9995, 0.5558, 0.9818, 0.5902, 0.9821, 0.5744, 0.6626, 0.593, 0.6776, 0.5586, 0.6773, 0.6021, 1.0, 0.5905, 0.9821, 0.6237, 0.983, 0.6112, 0.6632, 0.6319, 0.6786, 0.5988, 0.6777, 0.7275, 0.2328, 0.7509, 0.2262, 0.7346, 0.2546, 0.1325, 0.3562, 0.1431, 0.3747, 0.1111, 0.3623, 0.7101, 0.2571, 0.7344, 0.2548, 0.7125, 0.2797, 0.1685, 0.3664, 0.1827, 0.3826, 0.1487, 0.3763, 0.6879, 0.2777, 0.7123, 0.2799, 0.6855, 0.3004, 0.2058, 0.3698, 0.2231, 0.3831, 0.1885, 0.3831, 0.6618, 0.2939, 0.6852, 0.3005, 0.6547, 0.3157, 0.2432, 0.3664, 0.263, 0.3763, 0.229, 0.3826, 0.1017, 0.7205, 0.08009, 0.7034, 0.1132, 0.7026, 0.09252, 0.3837, 0.1049, 0.3982, 0.07181, 0.399, 0.1324, 0.72, 0.1135, 0.7026, 0.148, 0.7023, 0.1293, 0.3831, 0.1452, 0.3978, 0.1107, 0.3981, 0.1638, 0.72, 0.1483, 0.7023, 0.1827, 0.7026, 0.1669, 0.3831, 0.1855, 0.3981, 0.1511, 0.3978, 0.1946, 0.7205, 0.183, 0.7026, 0.2162, 0.7034, 0.2037, 0.3837, 0.2244, 0.399, 0.1913, 0.3982, 0.511, 0.2939, 0.5181, 0.3157, 0.4876, 0.3005, 0.3828, 0.2598, 0.4026, 0.25, 0.3894, 0.2797, 0.4849, 0.2777, 0.4873, 0.3004, 0.4605, 0.2799, 0.3937, 0.2263, 0.4111, 0.2131, 0.4043, 0.2447, 0.4627, 0.2571, 0.4603, 0.2797, 0.4384, 0.2548, 0.3974, 0.1915, 0.4117, 0.1754, 0.4117, 0.2077, 0.4453, 0.2328, 0.4382, 0.2546, 0.4219, 0.2262, 0.3937, 0.1568, 0.4043, 0.1384, 0.4111, 0.17, 0.5133, 0.6626, 0.4918, 0.6456, 0.5249, 0.6447, 0.5042, 0.3258, 0.5166, 0.3403, 0.4835, 0.3412, 0.5596, 0.6444, 0.5599, 0.6444, 0.5755, 0.6621, 0.5441, 0.6621, 0.3636, 0.06749, 0.3674, 0.07173, 0.3651, 0.0925, 0.3413, 0.06548, 0.5252, 0.6447, 0.5224, 0.3402, 0.5568, 0.3399, 0.5596, 0.6444, 0.5972, 0.3402, 0.5944, 0.6447, 0.5599, 0.6444, 0.5627, 0.3399, 0.4117, 0.1304, 0.4117, 0.1301, 0.4333, 0.1194, 0.4272, 0.148, 0.3346, 0.04123, 0.3391, 0.04471, 0.3413, 0.06548, 0.3123, 0.04331, 0.6361, 0.3412, 0.6278, 0.6456, 0.5947, 0.6447, 0.603, 0.3403, 0.4218, 0.0993, 0.4219, 0.09905, 0.4453, 0.09242, 0.4333, 0.1194, 0.3006, 0.02075, 0.3058, 0.02333, 0.3123, 0.04331, 0.2791, 0.02684, 0.6721, 0.3428, 0.6586, 0.647, 0.6281, 0.6456, 0.6415, 0.3414, 0.4382, 0.07063, 0.4384, 0.0704, 0.4627, 0.06816, 0.4453, 0.09242, 0.263, 0.006824, 0.2686, 0.008415, 0.2791, 0.02684, 0.2432, 0.01669, 0.7037, 0.3449, 0.6856, 0.6489, 0.6589, 0.647, 0.677, 0.343, 0.4603, 0.04549, 0.4605, 0.0453, 0.4849, 0.04752, 0.4627, 0.06816, 0.2231, 2.751e-08, 0.229, 0.0005374, 0.2432, 0.01669, 0.2058, 0.01327, 0.9732, 0.6448, 0.9551, 0.3409, 0.9819, 0.339, 1.0, 0.6429, 0.4873, 0.02486, 0.4876, 0.0247, 0.511, 0.0313, 0.4849, 0.04752, 0.1827, 0.0005373, 0.1885, 0.0, 0.2058, 0.01327, 0.1685, 0.01669, 0.9378, 0.6465, 0.9243, 0.3423, 0.9549, 0.3409, 0.9683, 0.6451, 0.5181, 0.009513, 0.5184, 0.009408, 0.54, 0.02013, 0.511, 0.0313, 0.1431, 0.008415, 0.1487, 0.006824, 0.1685, 0.01669, 0.1325, 0.02684, 0.8992, 0.6475, 0.8909, 0.3431, 0.9241, 0.3423, 0.9324, 0.6467, 0.5515, 5.388e-05, 0.5518, 6.878e-08, 0.5707, 0.01444, 0.54, 0.02013, 0.1059, 0.02333, 0.1111, 0.02075, 0.1325, 0.02684, 0.0994, 0.04331, 0.859, 0.6479, 0.8562, 0.3434, 0.8906, 0.3431, 0.8934, 0.6476, 0.8562, 0.3434, 0.8559, 0.3434, 0.8404, 0.3257, 0.8717, 0.3257, 0.07253, 0.04471, 0.07708, 0.04123, 0.0994, 0.04331, 0.07037, 0.06548, 0.8186, 0.6476, 0.8214, 0.3431, 0.8559, 0.3434, 0.8531, 0.6479, 0.621, 0.0, 0.6213, 5.384e-05, 0.6328, 0.02013, 0.6021, 0.01444, 0.04431, 0.07173, 0.04804, 0.06749, 0.07037, 0.06548, 0.04654, 0.0925, 0.7797, 0.6467, 0.788, 0.3423, 0.8211, 0.3431, 0.8129, 0.6475, 0.6544, 0.009407, 0.6547, 0.009513, 0.6618, 0.0313, 0.6328, 0.02013, 0.02229, 0.1034, 0.02507, 0.09852, 0.04654, 0.0925, 0.02884, 0.1233, 0.7437, 0.6451, 0.7572, 0.3409, 0.7877, 0.3423, 0.7743, 0.6465, 0.6852, 0.0247, 0.6855, 0.02486, 0.6879, 0.04752, 0.6618, 0.0313, 0.007333, 0.1384, 0.009043, 0.1331, 0.02884, 0.1233, 0.01794, 0.1568, 0.7121, 0.6429, 0.7302, 0.339, 0.7569, 0.3409, 0.7388, 0.6448, 0.7123, 0.0453, 0.7125, 0.04549, 0.7101, 0.06816, 0.6879, 0.04752, 1.478e-08, 0.1754, 0.0005774, 0.17, 0.01794, 0.1568, 0.01426, 0.1915, 0.4384, 0.6804, 0.4565, 0.9844, 0.4298, 0.9862, 0.4117, 0.6823, 0.7344, 0.0704, 0.7346, 0.07063, 0.7275, 0.09242, 0.7101, 0.06816, 0.0005774, 0.2131, 0.0, 0.2077, 0.01426, 0.1915, 0.01794, 0.2263, 0.4739, 0.6788, 0.4873, 0.983, 0.4568, 0.9844, 0.4433, 0.6801, 0.7509, 0.09905, 0.751, 0.0993, 0.7395, 0.1194, 0.7275, 0.09242, 0.009043, 0.25, 0.007333, 0.2447, 0.01794, 0.2263, 0.02884, 0.2598, 0.5124, 0.6777, 0.5207, 0.9821, 0.4876, 0.983, 0.4793, 0.6786, 0.7611, 0.1301, 0.7611, 0.1304, 0.7456, 0.148, 0.7395, 0.1194, 0.02507, 0.2846, 0.02229, 0.2797, 0.02884, 0.2598, 0.04654, 0.2906, 0.5527, 0.6773, 0.5555, 0.9818, 0.521, 0.9821, 0.5182, 0.6776, 0.5555, 0.9818, 0.5558, 0.9818, 0.5713, 0.9995, 0.5399, 0.9995, 0.04804, 0.3156, 0.04431, 0.3114, 0.04654, 0.2906, 0.07037, 0.3176, 0.593, 0.6776, 0.5902, 0.9821, 0.5558, 0.9818, 0.5586, 0.6773, 0.7611, 0.1948, 0.7611, 0.1951, 0.7395, 0.2058, 0.7456, 0.1772, 0.07708, 0.3419, 0.07253, 0.3384, 0.07037, 0.3176, 0.0994, 0.3398, 0.6319, 0.6786, 0.6237, 0.983, 0.5905, 0.9821, 0.5988, 0.6777, 0.751, 0.2259, 0.7509, 0.2262, 0.7275, 0.2328, 0.7395, 0.2058, 0.1111, 0.3623, 0.1059, 0.3598, 0.0994, 0.3398, 0.1325, 0.3562, 0.6679, 0.6801, 0.6545, 0.9844, 0.6239, 0.983, 0.6374, 0.6788, 0.7346, 0.2546, 0.7344, 0.2548, 0.7101, 0.2571, 0.7275, 0.2328, 0.1487, 0.3763, 0.1431, 0.3747, 0.1325, 0.3562, 0.1685, 0.3664, 0.6996, 0.6823, 0.6815, 0.9862, 0.6547, 0.9844, 0.6728, 0.6804, 0.7125, 0.2797, 0.7123, 0.2799, 0.6879, 0.2777, 0.7101, 0.2571, 0.1885, 0.3831, 0.1827, 0.3826, 0.1685, 0.3664, 0.2058, 0.3698, 0.03093, 0.4009, 0.04904, 0.7048, 0.02227, 0.7067, 0.004165, 0.4028, 0.6855, 0.3004, 0.6852, 0.3005, 0.6618, 0.2939, 0.6879, 0.2777, 0.229, 0.3826, 0.2231, 0.3831, 0.2058, 0.3698, 0.2432, 0.3664, 0.06637, 0.3992, 0.07982, 0.7034, 0.04928, 0.7048, 0.03583, 0.4006, 0.6547, 0.3157, 0.6544, 0.3158, 0.6328, 0.3051, 0.6618, 0.2939, 0.2686, 0.3747, 0.263, 0.3763, 0.2432, 0.3664, 0.2791, 0.3562, 0.1049, 0.3982, 0.1132, 0.7026, 0.08009, 0.7034, 0.07181, 0.399, 0.6213, 0.3252, 0.621, 0.3252, 0.6021, 0.3108, 0.6328, 0.3051, 0.3058, 0.3598, 0.3006, 0.3623, 0.2791, 0.3562, 0.3123, 0.3398, 0.1452, 0.3978, 0.148, 0.7023, 0.1135, 0.7026, 0.1107, 0.3981, 0.148, 0.7023, 0.1483, 0.7023, 0.1638, 0.72, 0.1324, 0.72, 0.3391, 0.3384, 0.3346, 0.3419, 0.3123, 0.3398, 0.3413, 0.3176, 0.1855, 0.3981, 0.1827, 0.7026, 0.1483, 0.7023, 0.1511, 0.3978, 0.5518, 0.3252, 0.5515, 0.3252, 0.54, 0.3051, 0.5707, 0.3108, 0.3674, 0.3114, 0.3636, 0.3156, 0.3413, 0.3176, 0.3651, 0.2906, 0.2244, 0.399, 0.2162, 0.7034, 0.183, 0.7026, 0.1913, 0.3982, 0.5184, 0.3158, 0.5181, 0.3157, 0.511, 0.2939, 0.54, 0.3051, 0.3894, 0.2797, 0.3866, 0.2846, 0.3651, 0.2906, 0.3828, 0.2598, 0.2604, 0.4006, 0.247, 0.7048, 0.2164, 0.7034, 0.2299, 0.3992, 0.4876, 0.3005, 0.4873, 0.3004, 0.4849, 0.2777, 0.511, 0.2939, 0.4043, 0.2447, 0.4026, 0.25, 0.3828, 0.2598, 0.3937, 0.2263, 0.2921, 0.4028, 0.274, 0.7067, 0.2472, 0.7048, 0.2653, 0.4009, 0.4605, 0.2799, 0.4603, 0.2797, 0.4627, 0.2571, 0.4849, 0.2777, 0.4117, 0.2077, 0.4111, 0.2131, 0.3937, 0.2263, 0.3974, 0.1915, 0.4426, 0.343, 0.4607, 0.647, 0.4339, 0.6489, 0.4158, 0.3449, 0.4384, 0.2548, 0.4382, 0.2546, 0.4453, 0.2328, 0.4627, 0.2571, 0.4111, 0.17, 0.4117, 0.1754, 0.3974, 0.1915, 0.3937, 0.1568, 0.478, 0.3414, 0.4915, 0.6456, 0.4609, 0.647, 0.4475, 0.3428, 0.4219, 0.2262, 0.4218, 0.2259, 0.4333, 0.2058, 0.4453, 0.2328, 0.4026, 0.1331, 0.4043, 0.1384, 0.3937, 0.1568, 0.3828, 0.1233, 0.5166, 0.3403, 0.5249, 0.6447, 0.4918, 0.6456, 0.4835, 0.3412, 0.4117, 0.1951, 0.4117, 0.1948, 0.4272, 0.1772, 0.4333, 0.2058, 0.3866, 0.09852, 0.3894, 0.1034, 0.3828, 0.1233, 0.3651, 0.0925, 0.4272, 0.1772, 0.4272, 0.148, 0.4333, 0.1194, 0.4453, 0.09242, 0.4627, 0.06816, 0.4849, 0.04752, 0.511, 0.0313, 0.54, 0.02013, 0.5707, 0.01444, 0.6021, 0.01444, 0.6328, 0.02013, 0.6618, 0.0313, 0.6879, 0.04752, 0.7101, 0.06816, 0.7275, 0.09242, 0.7395, 0.1194, 0.7456, 0.148, 0.7456, 0.1772, 0.7395, 0.2058, 0.7275, 0.2328, 0.7101, 0.2571, 0.6879, 0.2777, 0.6618, 0.2939, 0.6328, 0.3051, 0.6021, 0.3108, 0.5707, 0.3108, 0.54, 0.3051, 0.511, 0.2939, 0.4849, 0.2777, 0.4627, 0.2571, 0.4453, 0.2328, 0.4333, 0.2058])
me_cylinder.materials.append(mat_remington_glass_001)
me_cylinder.materials.append(mat_cork_ultra_000)
me_cylinder.use_remesh_preserve_volume = False
me_cylinder.use_remesh_preserve_attributes = False
me_cylinder.use_mirror_vertex_groups = False
me_cylinder.update()

# ---- objects
ob_bottle_tight = bpy.data.objects.new('Bottle tight', me_cylinder)

# ---- transforms, parenting, visibility, modifiers, constraints
ob_bottle_tight.location = (0.0, 0.0, 0.0)
ob_bottle_tight.scale = (0.4913, 0.4913, 0.609)
ob_bottle_tight.lineart.crease_threshold = 0.0

# ---- collection membership
col_collection_1.objects.link(ob_bottle_tight)

# ---- scene / render settings (as saved in the file)
scene.frame_start = 1; scene.frame_end = 250; scene.frame_set(1)
scene.render.engine = 'BLENDER_EEVEE_NEXT'
scene.render.resolution_percentage = 50
scene.render.dither_intensity = 0.0
scene.cycles.use_denoising = False
scene.cycles.samples = 128
scene.cycles.sampling_pattern = 'TABULATED_SOBOL'
scene.cycles.use_adaptive_sampling = False
scene.cycles.use_light_tree = False
scene.view_settings.view_transform = 'Standard'
bpy.context.view_layer.update()

# ---- added for rendering (the .blend has no active camera and no usable light): camera, sun
cam_auto = bpy.data.cameras.new('AutoCamera')
cam_auto.lens = 50.0
cam_auto.sensor_width = 36.0
cam_auto.clip_end = 1000.0
ob_auto_camera = bpy.data.objects.new('AutoCamera', cam_auto)
scene.collection.objects.link(ob_auto_camera)
ob_auto_camera.location = (2.87984, -3.45547, 1.67003)
ob_auto_camera.rotation_euler = (1.09748, -7.21219e-08, 0.694738)
scene.camera = ob_auto_camera
light_auto_sun = bpy.data.lights.new('AutoSun', 'SUN')
light_auto_sun.energy = 3.0
light_auto_sun.angle = 0.0523599
ob_auto_sun = bpy.data.objects.new('AutoSun', light_auto_sun)
scene.collection.objects.link(ob_auto_sun)
ob_auto_sun.rotation_euler = (0.872665, 0.174533, 0.523599)
bpy.context.view_layer.update()
